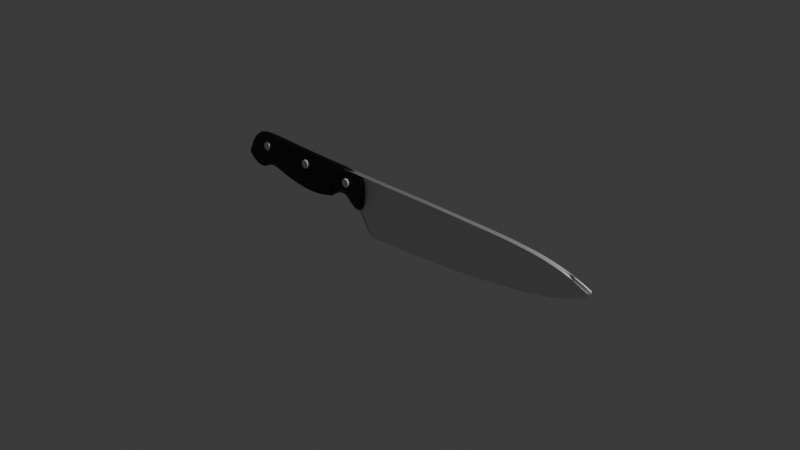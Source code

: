 # Source: Knife.blend  (saved by Blender 4.2.66; exported with 4.5.12 LTS)
import bpy
from mathutils import Matrix  # noqa: F401  (used for matrix-valued properties, if any)

bpy.ops.wm.read_factory_settings(use_empty=True)
scene = bpy.context.scene
scene.name = 'Scene'

# ---- collections
col_collection = bpy.data.collections.new('Collection'); scene.collection.children.link(col_collection)

# ---- materials (node trees are filled in below, after node groups)
mat_material_002 = bpy.data.materials.new('Material.002')
mat_material_001 = bpy.data.materials.new('Material.001')
mat_material_003 = bpy.data.materials.new('Material.003')

# ---- material node trees
mat_material_002.use_nodes = True; mat_material_002.node_tree.nodes.clear()
_N = mat_material_002.node_tree.nodes; _L = mat_material_002.node_tree.links
n0 = _N.new('ShaderNodeBsdfPrincipled'); n0.name = 'Principled BSDF'; n0.location = (10, 300)
n0.inputs[1].default_value = 0.9
n1 = _N.new('ShaderNodeOutputMaterial'); n1.name = 'Material Output'; n1.location = (300, 300)
_L.new(n0.outputs[0], n1.inputs[0])
n1.is_active_output = True
mat_material_001.use_nodes = True; mat_material_001.node_tree.nodes.clear()
_N = mat_material_001.node_tree.nodes; _L = mat_material_001.node_tree.links
n0 = _N.new('ShaderNodeBsdfPrincipled'); n0.name = 'Principled BSDF'; n0.location = (10, 300)
n0.inputs[0].default_value = (0.0, 0.0, 0.0, 1.0)
n1 = _N.new('ShaderNodeOutputMaterial'); n1.name = 'Material Output'; n1.location = (300, 300)
_L.new(n0.outputs[0], n1.inputs[0])
n1.is_active_output = True
mat_material_003.use_nodes = True; mat_material_003.node_tree.nodes.clear()
_N = mat_material_003.node_tree.nodes; _L = mat_material_003.node_tree.links
n0 = _N.new('ShaderNodeBsdfPrincipled'); n0.name = 'Principled BSDF'; n0.location = (10, 300)
n0.inputs[1].default_value = 0.9
n1 = _N.new('ShaderNodeOutputMaterial'); n1.name = 'Material Output'; n1.location = (300, 300)
_L.new(n0.outputs[0], n1.inputs[0])
n1.is_active_output = True

# ---- world
world_world = bpy.data.worlds.new('World'); scene.world = world_world
world_world.use_nodes = True; world_world.node_tree.nodes.clear()
_N = world_world.node_tree.nodes; _L = world_world.node_tree.links
n0 = _N.new('ShaderNodeOutputWorld'); n0.name = 'World Output'; n0.location = (300, 300)
n1 = _N.new('ShaderNodeBackground'); n1.name = 'Background'; n1.location = (10, 300)
n1.inputs[0].default_value = (0.05088, 0.05088, 0.05088, 1.0)
_L.new(n1.outputs[0], n0.inputs[0])
n0.is_active_output = True
world_world.color = (0.05088, 0.05088, 0.05088)
world_world.sun_shadow_jitter_overblur = 0.0

# ---- cameras
cam_camera = bpy.data.cameras.new('Camera')
cam_camera.clip_end = 100.0
cam_camera.ortho_scale = 7.314

# ---- lights
light_light = bpy.data.lights.new('Light', 'POINT')
light_light.energy = 1000.0
light_light.shadow_soft_size = 0.1

# ---- meshes
me_plane = bpy.data.meshes.new('Plane')
me_plane.from_pydata([(-0.3454, -0.0163, 0.226), (0.2735, -0.01918, 0.3364), (-0.2491, -0.01521, -0.3939), (0.3358, -0.01809, -0.2431), (-0.3454, -0.02551, 0.2256), (0.299, -0.01635, 0.3099), (-0.2491, -0.02442, -0.3942), (0.3612, -0.01526, -0.2696), (-0.3454, -0.02869, 0.2255), (0.299, -0.01953, 0.3098), (-0.2491, -0.0276, -0.3943), (0.3612, -0.01844, -0.2697), (-0.3454, -0.01683, 0.2261), (0.2735, -0.01971, 0.3365), (-0.2491, -0.01574, -0.3938), (0.3358, -0.01862, -0.243), (-0.3454, -0.02604, 0.2258), (0.299, -0.01688, 0.31), (-0.2491, -0.02495, -0.3941), (0.3612, -0.01579, -0.2695), (-0.3454, -0.02922, 0.2256), (0.299, -0.02006, 0.3099), (-0.2491, -0.02813, -0.3942), (0.3612, -0.01897, -0.2696), (-0.1963, -0.01521, -0.6933), (0.3665, -0.01809, -0.5829), (-0.1963, -0.02442, -0.6936), (0.392, -0.01526, -0.6094), (-0.1963, -0.0276, -0.6937), (0.392, -0.01844, -0.6095), (-0.1963, -0.01574, -0.6932), (0.3665, -0.01862, -0.5828), (-0.1963, -0.02495, -0.6935), (0.392, -0.01579, -0.6093), (-0.1963, -0.02813, -0.6936), (0.392, -0.01897, -0.6094), (-0.1514, -0.01521, -0.948), (0.3852, -0.01809, -0.8543), (-0.1514, -0.02442, -0.9483), (0.4107, -0.01526, -0.8808), (-0.1514, -0.0276, -0.9484), (0.4107, -0.01844, -0.8809), (-0.1514, -0.01574, -0.9478), (0.3852, -0.01862, -0.8542), (-0.1514, -0.02495, -0.9482), (0.4107, -0.01579, -0.8807), (-0.1514, -0.02813, -0.9483), (0.4107, -0.01897, -0.8808), (-0.1053, -0.01521, -1.21), (0.3961, -0.01809, -1.137), (-0.1053, -0.02442, -1.21), (0.4216, -0.01526, -1.163), (-0.1053, -0.0276, -1.21), (0.4216, -0.01844, -1.163), (-0.1053, -0.01574, -1.21), (0.4216, -0.006578, -1.163), (-0.1053, -0.02495, -1.21), (0.4216, -0.01579, -1.163), (-0.1053, -0.02813, -1.21), (0.4216, -0.01897, -1.163), (-0.06871, -0.01521, -1.417), (0.4018, -0.01809, -1.362), (-0.06871, -0.02442, -1.417), (0.4272, -0.01526, -1.388), (-0.06871, -0.0276, -1.418), (0.4272, -0.01844, -1.388), (-0.06871, -0.01574, -1.417), (0.4018, -0.01862, -1.362), (-0.06871, -0.02495, -1.417), (0.4272, -0.01579, -1.388), (-0.06871, -0.02813, -1.417), (0.4272, -0.01897, -1.388), (-0.02094, -0.01521, -1.64), (0.4029, -0.01809, -1.602), (-0.02094, -0.02442, -1.64), (0.4283, -0.01526, -1.629), (-0.02094, -0.0276, -1.64), (0.4283, -0.01844, -1.629), (-0.02094, -0.01574, -1.64), (0.4029, -0.01862, -1.602), (-0.02094, -0.02495, -1.64), (0.4283, -0.01579, -1.629), (-0.02094, -0.02813, -1.64), (0.4283, -0.01897, -1.629), (0.03018, -0.01521, -1.852), (0.4189, -0.006048, -1.847), (0.03018, -0.02442, -1.853), (0.4189, -0.01526, -1.847), (0.03018, -0.0276, -1.853), (0.4189, -0.01844, -1.847), (0.03018, -0.01574, -1.852), (0.4189, -0.006578, -1.847), (0.03018, -0.02495, -1.853), (0.4189, -0.01579, -1.847), (0.03018, -0.02813, -1.853), (0.4189, -0.01897, -1.847), (0.09642, -0.01521, -2.042), (0.3774, -0.01809, -2.015), (0.09642, -0.02442, -2.043), (0.4028, -0.01526, -2.042), (0.09642, -0.0276, -2.043), (0.4028, -0.01844, -2.042), (0.09642, -0.01574, -2.042), (0.3774, -0.01862, -2.015), (0.09642, -0.02495, -2.042), (0.4028, -0.01579, -2.041), (0.09642, -0.02813, -2.043), (0.4028, -0.01897, -2.042), (0.1595, -0.01521, -2.2), (0.34, -0.01809, -2.203), (0.1595, -0.02442, -2.2), (0.3654, -0.01526, -2.23), (0.1595, -0.0276, -2.2), (0.3654, -0.01844, -2.23), (0.1595, -0.01574, -2.2), (0.34, -0.01862, -2.203), (0.1595, -0.02495, -2.2), (0.3654, -0.01579, -2.229), (0.1595, -0.02813, -2.2), (0.3654, -0.01897, -2.23), (0.2726, -0.01786, -2.384), (0.2788, -0.01809, -2.385), (0.2726, -0.02707, -2.384), (0.3043, -0.01526, -2.412), (0.2726, -0.03026, -2.385), (0.3043, -0.01844, -2.412), (0.2726, -0.01839, -2.384), (0.2788, -0.01862, -2.385), (0.2726, -0.0276, -2.384), (0.3043, -0.01579, -2.412), (0.2726, -0.03079, -2.384), (0.3043, -0.01897, -2.412), (0.2726, -0.02707, -2.384), (0.2726, -0.02707, -2.384), (0.2726, -0.01786, -2.384), (0.2726, -0.01786, -2.384), (0.2726, -0.03026, -2.385), (0.2726, -0.03026, -2.385), (0.2726, -0.0276, -2.384), (0.2726, -0.0276, -2.384), (0.2726, -0.01839, -2.384), (0.2726, -0.01839, -2.384), (0.2726, -0.03079, -2.384), (0.2726, -0.03079, -2.384), (-0.431, -0.01639, 0.7153), (-0.134, -0.02065, 0.7249), (-0.431, -0.0256, 0.715), (-0.134, -0.02986, 0.7246), (-0.431, -0.02879, 0.7149), (-0.134, -0.03305, 0.7245), (-0.431, -0.01692, 0.7154), (-0.134, -0.02118, 0.725), (-0.431, -0.02613, 0.7151), (-0.134, -0.03039, 0.7247), (-0.431, -0.02932, 0.715), (-0.134, -0.03358, 0.7246), (-0.4245, -0.0163, 0.6884), (0.2446, -0.01772, 0.5194), (-0.4245, -0.02869, 0.688), (-0.4245, -0.02551, 0.6881), (0.27, -0.01489, 0.4929), (0.27, -0.01807, 0.4928), (-0.4218, -0.01683, 0.6717), (0.2473, -0.01971, 0.4728), (-0.4218, -0.02604, 0.6714), (-0.4218, -0.02922, 0.6713), (0.2728, -0.01688, 0.4463), (0.2728, -0.02006, 0.4462), (0.275, -0.00713, 0.4347), (-0.4199, -0.02551, 0.6597), (0.275, -0.01635, 0.4344), (-0.4199, -0.0163, 0.66), (-0.4199, -0.02869, 0.6596), (0.275, -0.01953, 0.4343), (-0.4358, -0.0157, 0.7426), (-0.1632, -0.02001, 0.7412), (-0.4358, -0.02492, 0.7422), (-0.1632, -0.02923, 0.7409), (-0.4358, -0.0281, 0.7421), (-0.1632, -0.03241, 0.7407), (-0.4358, -0.01623, 0.7427), (-0.1632, -0.02054, 0.7413), (-0.4358, -0.02545, 0.7424), (-0.1632, -0.02976, 0.741), (-0.4358, -0.02863, 0.7422), (-0.1632, -0.03294, 0.7408), (-0.4404, -0.01552, 0.7621), (-0.1661, -0.02001, 0.7576), (-0.4404, -0.02473, 0.7618), (-0.1661, -0.02923, 0.7573), (-0.4404, -0.02791, 0.7617), (-0.1661, -0.03241, 0.7572), (-0.4404, -0.01605, 0.7622), (-0.1661, -0.02054, 0.7577), (-0.4404, -0.02526, 0.7619), (-0.1661, -0.02976, 0.7574), (-0.4404, -0.02844, 0.7618), (-0.1661, -0.03294, 0.7573), (0.2499, -0.01917, 0.3321), (0.3141, -0.01808, -0.2487), (0.3457, -0.01808, -0.587), (0.3908, -0.006039, -0.8839), (0.3776, -0.01808, -1.139), (0.3844, -0.01808, -1.364), (0.3872, -0.01808, -1.604), (0.38, -0.01808, -1.822), (0.367, -0.01808, -2.016), (0.3333, -0.01808, -2.203), (-0.1496, -0.02074, 0.7218), (0.2211, -0.01777, 0.514), (0.2261, -0.01917, 0.4567), (-0.1778, -0.0201, 0.7385), (-0.1778, -0.0325, 0.7381), (-0.1808, -0.02009, 0.7551), (-0.1808, -0.02931, 0.7548), (-0.1808, -0.03249, 0.7546), (-0.2058, -0.01522, -0.3827), (-0.1546, -0.01522, -0.6851), (-0.1117, -0.01522, -0.941), (-0.06815, -0.01522, -1.204), (-0.03386, -0.01522, -1.413), (0.01045, -0.01522, -1.637), (0.05709, -0.01522, -1.85), (0.1172, -0.01522, -2.04), (0.1729, -0.01788, -2.2), (-0.2981, -0.01631, 0.2344), (-0.4, -0.01621, 0.7214), (-0.3775, -0.01621, 0.6991), (-0.3729, -0.01631, 0.6685), (-0.4066, -0.01553, 0.7479), (-0.4066, -0.02792, 0.7475), (-0.411, -0.01536, 0.7672), (-0.411, -0.02457, 0.7669), (-0.411, -0.02775, 0.7667), (-0.2491, 0.0, -0.3928), (0.3358, 0.0, -0.2421), (0.2735, 0.0, 0.3374), (-0.3454, 0.0, 0.227), (-0.1963, 0.0, -0.6923), (0.3665, 0.0, -0.5818), (-0.1515, 0.0, -0.9469), (0.3852, 0.0, -0.8532), (-0.1053, 0.0, -1.209), (0.3961, 0.0, -1.136), (-0.06872, 0.0, -1.416), (0.4018, 0.0, -1.361), (-0.02095, 0.0, -1.639), (0.4029, 0.0, -1.601), (0.03017, 0.0, -1.851), (0.3935, 0.0, -1.82), (0.09641, 0.0, -2.041), (0.3774, 0.0, -2.014), (0.1595, 0.0, -2.199), (0.34, 0.0, -2.202), (0.2788, 0.0, -2.384), (-0.134, 0.0, 0.7259), (-0.4311, 0.0, 0.7164), (-0.4218, 0.0, 0.6727), (0.2473, 0.0, 0.4737), (-0.1632, 0.0, 0.7422), (-0.4359, 0.0, 0.7436), (-0.1661, 0.0, 0.7587), (-0.4404, 0.0, 0.7631), (-0.4274, -0.01634, 0.7002), (-0.4274, -0.02873, 0.6998), (-0.04016, -0.03144, 0.5717), (-0.05442, -0.0258, 0.5868), (-0.4274, -0.02555, 0.6999), (-0.04016, -0.02826, 0.5718), (-0.07441, -0.02586, 0.5824), (-0.3874, -0.01621, 0.7089), (-0.08888, -0.02864, 0.5853), (-0.4276, -0.0261, 0.6988), (-0.07939, -0.03336, 0.5752), (-0.4276, -0.01688, 0.6991), (-0.4276, -0.02928, 0.6987), (-0.07939, -0.03654, 0.5751), (-0.4276, 0.0, 0.7001), (-0.08889, 0.0, 0.5863)], [], [(198, 1, 3, 199), (6, 10, 8, 4), (1, 5, 7, 3), (2, 6, 4, 0), (235, 23, 35, 239), (268, 266, 145, 147), (267, 264, 148, 146), (5, 9, 11, 7), (270, 263, 144, 226), (18, 22, 34, 32), (271, 273, 153, 151), (12, 14, 15, 13), (18, 16, 20, 22), (13, 15, 19, 17), (14, 12, 16, 18), (275, 272, 152, 154), (3, 7, 27, 25), (274, 271, 151, 150), (17, 19, 23, 21), (19, 15, 31, 33), (25, 27, 39, 37), (30, 32, 44, 42), (33, 31, 43, 45), (15, 14, 30, 31), (23, 19, 33, 35), (10, 6, 26, 28), (14, 18, 32, 30), (199, 3, 25, 200), (7, 11, 29, 27), (6, 2, 24, 26), (45, 43, 55, 57), (201, 37, 49, 202), (241, 47, 59, 243), (39, 41, 53, 51), (43, 42, 54, 55), (40, 38, 50, 52), (26, 24, 36, 38), (32, 34, 46, 44), (35, 33, 45, 47), (28, 26, 38, 40), (31, 30, 42, 43), (27, 29, 41, 39), (239, 35, 47, 241), (200, 25, 37, 201), (56, 58, 70, 68), (50, 48, 60, 62), (49, 51, 63, 61), (42, 44, 56, 54), (37, 39, 51, 49), (38, 36, 48, 50), (44, 46, 58, 56), (47, 45, 57, 59), (66, 68, 80, 78), (69, 67, 79, 81), (203, 61, 73, 204), (245, 71, 83, 247), (63, 65, 77, 75), (59, 57, 69, 71), (52, 50, 62, 64), (55, 54, 66, 67), (51, 53, 65, 63), (243, 59, 71, 245), (202, 49, 61, 203), (57, 55, 67, 69), (54, 56, 68, 66), (75, 77, 89, 87), (79, 78, 90, 91), (76, 74, 86, 88), (83, 81, 93, 95), (80, 82, 94, 92), (74, 72, 84, 86), (61, 63, 75, 73), (62, 60, 72, 74), (68, 70, 82, 80), (71, 69, 81, 83), (64, 62, 74, 76), (67, 66, 78, 79), (85, 87, 99, 97), (90, 92, 104, 102), (93, 91, 103, 105), (205, 85, 97, 206), (247, 83, 95, 249), (204, 73, 85, 205), (81, 79, 91, 93), (78, 80, 92, 90), (73, 75, 87, 85), (105, 103, 115, 117), (206, 97, 109, 207), (251, 107, 119, 253), (99, 101, 113, 111), (103, 102, 114, 115), (100, 98, 110, 112), (86, 84, 96, 98), (92, 94, 106, 104), (95, 93, 105, 107), (88, 86, 98, 100), (91, 90, 102, 103), (87, 89, 101, 99), (249, 95, 107, 251), (139, 143, 130, 128), (133, 135, 120, 122), (109, 111, 123, 121), (102, 104, 116, 114), (97, 99, 111, 109), (98, 96, 108, 110), (104, 106, 118, 116), (107, 105, 117, 119), (134, 132, 122, 120), (132, 136, 124, 122), (140, 126, 128, 138), (138, 128, 130, 142), (119, 117, 129, 131), (137, 133, 122, 124), (115, 114, 141, 126, 140, 127), (111, 113, 125, 123), (253, 119, 131, 254), (108, 224, 207, 109, 121, 134, 120, 135), (117, 115, 127, 129), (141, 139, 128, 126), (110, 108, 135, 133), (123, 125, 136, 132), (121, 123, 132, 134), (112, 110, 133, 137), (127, 140, 138, 129), (116, 118, 143, 139), (114, 116, 139, 141), (129, 138, 142, 131), (151, 153, 183, 181), (226, 144, 174, 229), (256, 154, 184, 260), (149, 147, 177, 179), (150, 151, 181, 180), (146, 148, 178, 176), (272, 274, 150, 152), (263, 267, 146, 144), (273, 276, 155, 153), (277, 275, 154, 256), (265, 268, 147, 149), (173, 170, 160, 161), (171, 169, 159, 156), (228, 171, 156, 227), (169, 172, 158, 159), (170, 168, 157, 160), (237, 20, 165, 257), (17, 21, 167, 166), (16, 12, 162, 164), (12, 13, 163, 162), (20, 16, 164, 165), (13, 17, 166, 163), (5, 1, 168, 170), (4, 8, 172, 169), (225, 0, 171, 228), (0, 4, 169, 171), (9, 5, 170, 173), (184, 182, 194, 196), (174, 176, 188, 186), (177, 175, 187, 189), (182, 180, 192, 194), (152, 150, 180, 182), (147, 145, 175, 177), (144, 146, 176, 174), (154, 152, 182, 184), (153, 155, 185, 183), (213, 214, 189, 187), (214, 215, 191, 189), (192, 193, 195, 194), (194, 195, 197, 196), (212, 179, 191, 215), (183, 185, 197, 195), (176, 178, 190, 188), (180, 181, 193, 192), (179, 177, 189, 191), (260, 184, 196, 262), (229, 174, 186, 231), (181, 183, 195, 193), (175, 211, 213, 187), (230, 212, 215, 233), (232, 233, 215, 214), (231, 232, 214, 213), (1, 198, 210, 168), (168, 210, 209, 157), (145, 208, 211, 175), (223, 206, 207, 224), (221, 204, 205, 222), (222, 205, 206, 223), (219, 202, 203, 220), (220, 203, 204, 221), (217, 200, 201, 218), (218, 201, 202, 219), (216, 199, 200, 217), (266, 269, 208, 145), (225, 198, 199, 216), (0, 225, 216, 2), (2, 216, 217, 24), (36, 218, 219, 48), (24, 217, 218, 36), (60, 220, 221, 72), (48, 219, 220, 60), (84, 222, 223, 96), (72, 221, 222, 84), (96, 223, 224, 108), (186, 188, 232, 231), (188, 190, 233, 232), (178, 230, 233, 190), (211, 229, 231, 213), (198, 225, 228, 210), (210, 228, 227, 209), (208, 226, 229, 211), (269, 270, 226, 208), (185, 259, 261, 197), (196, 197, 261, 262), (21, 236, 258, 167), (276, 278, 255, 155), (155, 255, 259, 185), (94, 248, 250, 106), (106, 250, 252, 118), (82, 246, 248, 94), (58, 242, 244, 70), (70, 244, 246, 82), (34, 238, 240, 46), (46, 240, 242, 58), (22, 20, 237, 234), (21, 23, 235, 236), (22, 234, 238, 34), (209, 227, 270, 269), (157, 209, 269, 266), (161, 160, 268, 265), (156, 159, 267, 263), (227, 156, 263, 270), (159, 158, 264, 267), (160, 157, 266, 268), (167, 258, 278, 276), (257, 165, 275, 277), (166, 167, 276, 273), (164, 162, 274, 272), (162, 163, 271, 274), (165, 164, 272, 275), (163, 166, 273, 271)])
me_plane.polygons.foreach_set('use_smooth', [True] * 238)
_uv = me_plane.uv_layers.new(name='UVMap')
_uv.uv.foreach_set('vector', [0.963, 0.006679, 1.0, 0.006936, 1.0, 1.0, 0.963, 1.0, 0.0, 1.0, 0.0, 1.0, 0.0, 0.0, 0.0, 0.0, 1.0, 0.006936, 1.0, 0.006936, 1.0, 1.0, 1.0, 1.0, 0.0, 1.0, 0.0, 1.0, 0.0, 0.0, 0.0, 0.0, 1.0, 1.0, 1.0, 1.0, 1.0, 1.0, 1.0, 1.0, 1.0, 0.006936, 1.0, 0.006936, 1.0, 0.006936, 1.0, 0.006936, 0.0, 0.0, 0.0, 0.0, 0.0, 0.0, 0.0, 0.0, 1.0, 0.006936, 1.0, 0.006936, 1.0, 1.0, 1.0, 1.0, 0.07407, 0.0005137, 0.0, 0.0, 0.0, 0.0, 0.07407, 0.0005137, 0.0, 1.0, 0.0, 1.0, 0.0, 1.0, 0.0, 1.0, 1.0, 0.006936, 1.0, 0.006936, 1.0, 0.006936, 1.0, 0.006936, 0.0, 0.0, 0.0, 1.0, 1.0, 1.0, 1.0, 0.006936, 0.0, 1.0, 0.0, 0.0, 0.0, 0.0, 0.0, 1.0, 1.0, 0.006936, 1.0, 1.0, 1.0, 1.0, 1.0, 0.006936, 0.0, 1.0, 0.0, 0.0, 0.0, 0.0, 0.0, 1.0, 0.0, 0.0, 0.0, 0.0, 0.0, 0.0, 0.0, 0.0, 1.0, 1.0, 1.0, 1.0, 1.0, 1.0, 1.0, 1.0, 0.0, 0.0, 1.0, 0.006936, 1.0, 0.006936, 0.0, 0.0, 1.0, 0.006936, 1.0, 1.0, 1.0, 1.0, 1.0, 0.006936, 1.0, 1.0, 1.0, 1.0, 1.0, 1.0, 1.0, 1.0, 1.0, 1.0, 1.0, 1.0, 1.0, 1.0, 1.0, 1.0, 0.0, 1.0, 0.0, 1.0, 0.0, 1.0, 0.0, 1.0, 1.0, 1.0, 1.0, 1.0, 1.0, 1.0, 1.0, 1.0, 1.0, 1.0, 0.0, 1.0, 0.0, 1.0, 1.0, 1.0, 1.0, 1.0, 1.0, 1.0, 1.0, 1.0, 1.0, 1.0, 0.0, 1.0, 0.0, 1.0, 0.0, 1.0, 0.0, 1.0, 0.0, 1.0, 0.0, 1.0, 0.0, 1.0, 0.0, 1.0, 0.963, 1.0, 1.0, 1.0, 1.0, 1.0, 0.963, 1.0, 1.0, 1.0, 1.0, 1.0, 1.0, 1.0, 1.0, 1.0, 0.0, 1.0, 0.0, 1.0, 0.0, 1.0, 0.0, 1.0, 1.0, 1.0, 1.0, 1.0, 1.0, 1.0, 1.0, 1.0, 0.963, 1.0, 1.0, 1.0, 1.0, 1.0, 0.963, 1.0, 1.0, 1.0, 1.0, 1.0, 1.0, 1.0, 1.0, 1.0, 1.0, 1.0, 1.0, 1.0, 1.0, 1.0, 1.0, 1.0, 1.0, 1.0, 0.0, 1.0, 0.0, 1.0, 1.0, 1.0, 0.0, 1.0, 0.0, 1.0, 0.0, 1.0, 0.0, 1.0, 0.0, 1.0, 0.0, 1.0, 0.0, 1.0, 0.0, 1.0, 0.0, 1.0, 0.0, 1.0, 0.0, 1.0, 0.0, 1.0, 1.0, 1.0, 1.0, 1.0, 1.0, 1.0, 1.0, 1.0, 0.0, 1.0, 0.0, 1.0, 0.0, 1.0, 0.0, 1.0, 1.0, 1.0, 0.0, 1.0, 0.0, 1.0, 1.0, 1.0, 1.0, 1.0, 1.0, 1.0, 1.0, 1.0, 1.0, 1.0, 1.0, 1.0, 1.0, 1.0, 1.0, 1.0, 1.0, 1.0, 0.963, 1.0, 1.0, 1.0, 1.0, 1.0, 0.963, 1.0, 0.0, 1.0, 0.0, 1.0, 0.0, 1.0, 0.0, 1.0, 0.0, 1.0, 0.0, 1.0, 0.0, 1.0, 0.0, 1.0, 1.0, 1.0, 1.0, 1.0, 1.0, 1.0, 1.0, 1.0, 0.0, 1.0, 0.0, 1.0, 0.0, 1.0, 0.0, 1.0, 1.0, 1.0, 1.0, 1.0, 1.0, 1.0, 1.0, 1.0, 0.0, 1.0, 0.0, 1.0, 0.0, 1.0, 0.0, 1.0, 0.0, 1.0, 0.0, 1.0, 0.0, 1.0, 0.0, 1.0, 1.0, 1.0, 1.0, 1.0, 1.0, 1.0, 1.0, 1.0, 0.0, 1.0, 0.0, 1.0, 0.0, 1.0, 0.0, 1.0, 1.0, 1.0, 1.0, 1.0, 1.0, 1.0, 1.0, 1.0, 0.963, 1.0, 1.0, 1.0, 1.0, 1.0, 0.963, 1.0, 1.0, 1.0, 1.0, 1.0, 1.0, 1.0, 1.0, 1.0, 1.0, 1.0, 1.0, 1.0, 1.0, 1.0, 1.0, 1.0, 1.0, 1.0, 1.0, 1.0, 1.0, 1.0, 1.0, 1.0, 0.0, 1.0, 0.0, 1.0, 0.0, 1.0, 0.0, 1.0, 1.0, 1.0, 0.0, 1.0, 0.0, 1.0, 1.0, 1.0, 1.0, 1.0, 1.0, 1.0, 1.0, 1.0, 1.0, 1.0, 1.0, 1.0, 1.0, 1.0, 1.0, 1.0, 1.0, 1.0, 0.963, 1.0, 1.0, 1.0, 1.0, 1.0, 0.963, 1.0, 1.0, 1.0, 1.0, 1.0, 1.0, 1.0, 1.0, 1.0, 0.0, 1.0, 0.0, 1.0, 0.0, 1.0, 0.0, 1.0, 1.0, 1.0, 1.0, 1.0, 1.0, 1.0, 1.0, 1.0, 1.0, 1.0, 0.0, 1.0, 0.0, 1.0, 1.0, 1.0, 0.0, 1.0, 0.0, 1.0, 0.0, 1.0, 0.0, 1.0, 1.0, 1.0, 1.0, 1.0, 1.0, 1.0, 1.0, 1.0, 0.0, 1.0, 0.0, 1.0, 0.0, 1.0, 0.0, 1.0, 0.0, 1.0, 0.0, 1.0, 0.0, 1.0, 0.0, 1.0, 1.0, 1.0, 1.0, 1.0, 1.0, 1.0, 1.0, 1.0, 0.0, 1.0, 0.0, 1.0, 0.0, 1.0, 0.0, 1.0, 0.0, 1.0, 0.0, 1.0, 0.0, 1.0, 0.0, 1.0, 1.0, 1.0, 1.0, 1.0, 1.0, 1.0, 1.0, 1.0, 0.0, 1.0, 0.0, 1.0, 0.0, 1.0, 0.0, 1.0, 1.0, 1.0, 0.0, 1.0, 0.0, 1.0, 1.0, 1.0, 1.0, 1.0, 1.0, 1.0, 1.0, 1.0, 1.0, 1.0, 0.0, 1.0, 0.0, 1.0, 0.0, 1.0, 0.0, 1.0, 1.0, 1.0, 1.0, 1.0, 1.0, 1.0, 1.0, 1.0, 0.963, 1.0, 1.0, 1.0, 1.0, 1.0, 0.963, 1.0, 1.0, 1.0, 1.0, 1.0, 1.0, 1.0, 1.0, 1.0, 0.963, 1.0, 1.0, 1.0, 1.0, 1.0, 0.963, 1.0, 1.0, 1.0, 1.0, 1.0, 1.0, 1.0, 1.0, 1.0, 0.0, 1.0, 0.0, 1.0, 0.0, 1.0, 0.0, 1.0, 1.0, 1.0, 1.0, 1.0, 1.0, 1.0, 1.0, 1.0, 1.0, 1.0, 1.0, 1.0, 1.0, 1.0, 1.0, 1.0, 0.963, 1.0, 1.0, 1.0, 1.0, 1.0, 0.963, 1.0, 1.0, 1.0, 1.0, 1.0, 1.0, 1.0, 1.0, 1.0, 1.0, 1.0, 1.0, 1.0, 1.0, 1.0, 1.0, 1.0, 1.0, 1.0, 0.0, 1.0, 0.0, 1.0, 1.0, 1.0, 0.0, 1.0, 0.0, 1.0, 0.0, 1.0, 0.0, 1.0, 0.0, 1.0, 0.0, 1.0, 0.0, 1.0, 0.0, 1.0, 0.0, 1.0, 0.0, 1.0, 0.0, 1.0, 0.0, 1.0, 1.0, 1.0, 1.0, 1.0, 1.0, 1.0, 1.0, 1.0, 0.0, 1.0, 0.0, 1.0, 0.0, 1.0, 0.0, 1.0, 1.0, 1.0, 0.0, 1.0, 0.0, 1.0, 1.0, 1.0, 1.0, 1.0, 1.0, 1.0, 1.0, 1.0, 1.0, 1.0, 1.0, 1.0, 1.0, 1.0, 1.0, 1.0, 1.0, 1.0, 0.0, 1.0, 0.0, 1.0, 0.0, 1.0, 0.0, 1.0, 0.0, 1.0, 0.0, 1.0, 0.0, 1.0, 0.0, 1.0, 1.0, 1.0, 1.0, 1.0, 1.0, 1.0, 1.0, 1.0, 0.0, 1.0, 0.0, 1.0, 0.0, 1.0, 0.0, 1.0, 1.0, 1.0, 1.0, 1.0, 1.0, 1.0, 1.0, 1.0, 0.0, 1.0, 0.0, 1.0, 0.0, 1.0, 0.0, 1.0, 0.0, 1.0, 0.0, 1.0, 0.0, 1.0, 0.0, 1.0, 1.0, 1.0, 1.0, 1.0, 1.0, 1.0, 1.0, 1.0, 0.0, 1.0, 0.0, 1.0, 0.0, 1.0, 0.0, 1.0, 0.0, 1.0, 0.0, 1.0, 0.0, 1.0, 0.0, 1.0, 0.0, 1.0, 0.0, 1.0, 0.06986, 1.0, 0.06986, 1.0, 0.0, 1.0, 0.0, 1.0, 0.0, 1.0, 0.0, 1.0, 1.0, 1.0, 1.0, 1.0, 1.0, 1.0, 1.0, 1.0, 0.0, 1.0, 0.0, 1.0, 0.0, 1.0, 0.0, 1.0, 1.0, 1.0, 0.0, 1.0, 0.0, 1.0, 0.0, 1.0, 0.0, 1.0, 1.0, 1.0, 1.0, 1.0, 1.0, 1.0, 1.0, 1.0, 1.0, 1.0, 1.0, 1.0, 1.0, 1.0, 1.0, 1.0, 1.0, 1.0, 0.0, 1.0, 0.07407, 1.0, 0.963, 1.0, 1.0, 1.0, 1.0, 1.0, 0.0, 1.0, 0.0, 1.0, 0.0, 1.0, 1.0, 1.0, 1.0, 1.0, 1.0, 1.0, 1.0, 1.0, 0.0, 1.0, 0.0, 1.0, 0.0, 1.0, 0.0, 1.0, 0.0, 1.0, 0.0, 1.0, 0.0, 1.0, 0.0, 1.0, 1.0, 1.0, 1.0, 1.0, 0.0, 1.0, 0.0, 1.0, 1.0, 1.0, 1.0, 1.0, 0.0, 1.0, 0.0, 1.0, 0.0, 1.0, 0.0, 1.0, 0.0, 1.0, 0.0, 1.0, 1.0, 1.0, 0.0, 1.0, 0.0, 1.0, 1.0, 1.0, 0.0, 1.0, 0.0, 1.0, 0.0, 1.0, 0.0, 1.0, 0.0, 1.0, 0.0, 1.0, 0.0, 1.0, 0.0, 1.0, 1.0, 1.0, 0.0, 1.0, 0.0, 1.0, 1.0, 1.0, 1.0, 0.006936, 1.0, 0.006936, 1.0, 0.006936, 1.0, 0.006936, 0.07407, 0.0005137, 0.0, 0.0, 0.0, 0.0, 0.07407, 0.0005137, 0.0, 0.0, 0.0, 0.0, 0.0, 0.0, 0.0, 0.0, 1.0, 0.006936, 1.0, 0.006936, 1.0, 0.006936, 1.0, 0.006936, 0.0, 0.0, 1.0, 0.006936, 1.0, 0.006936, 0.0, 0.0, 0.0, 0.0, 0.0, 0.0, 0.0, 0.0, 0.0, 0.0, 0.0, 0.0, 0.0, 0.0, 0.0, 0.0, 0.0, 0.0, 0.0, 0.0, 0.0, 0.0, 0.0, 0.0, 0.0, 0.0, 1.0, 0.006936, 1.0, 0.006936, 1.0, 0.006936, 1.0, 0.006936, 0.0, 0.0, 0.0, 0.0, 0.0, 0.0, 0.0, 0.0, 1.0, 0.006936, 1.0, 0.006936, 1.0, 0.006936, 1.0, 0.006936, 1.0, 0.006936, 1.0, 0.006936, 1.0, 0.006936, 1.0, 0.006936, 0.0, 0.0, 0.0, 0.0, 0.0, 0.0, 0.0, 0.0, 0.07407, 0.0005137, 0.0, 0.0, 0.0, 0.0, 0.07407, 0.0005137, 0.0, 0.0, 0.0, 0.0, 0.0, 0.0, 0.0, 0.0, 1.0, 0.006936, 1.0, 0.006936, 1.0, 0.006936, 1.0, 0.006936, 0.0, -1.066e-08, 0.0, 0.0, 0.0, 0.0, 0.0, 0.0, 1.0, 0.006936, 1.0, 0.006936, 1.0, 0.006936, 1.0, 0.006936, 0.0, 0.0, 0.0, 0.0, 0.0, 0.0, 0.0, 0.0, 0.0, 0.0, 1.0, 0.006936, 1.0, 0.006936, 0.0, 0.0, 0.0, 0.0, 0.0, 0.0, 0.0, 0.0, 0.0, 0.0, 1.0, 0.006936, 1.0, 0.006936, 1.0, 0.006936, 1.0, 0.006936, 1.0, 0.006936, 1.0, 0.006936, 1.0, 0.006936, 1.0, 0.006936, 0.0, 0.0, 0.0, 0.0, 0.0, 0.0, 0.0, 0.0, 0.07407, 0.0005137, 0.0, 0.0, 0.0, 0.0, 0.07407, 0.0005137, 0.0, 0.0, 0.0, 0.0, 0.0, 0.0, 0.0, 0.0, 1.0, 0.006936, 1.0, 0.006936, 1.0, 0.006936, 1.0, 0.006936, 0.0, 0.0, 0.0, 0.0, 0.0, 0.0, 0.0, 0.0, 0.0, 0.0, 0.0, 0.0, 0.0, 0.0, 0.0, 0.0, 1.0, 0.006936, 1.0, 0.006936, 1.0, 0.006936, 1.0, 0.006936, 0.0, 0.0, 0.0, 0.0, 0.0, 0.0, 0.0, 0.0, 0.0, 0.0, 0.0, 0.0, 0.0, 0.0, 0.0, 0.0, 1.0, 0.006936, 1.0, 0.006936, 1.0, 0.006936, 1.0, 0.006936, 0.0, 0.0, 0.0, 0.0, 0.0, 0.0, 0.0, 0.0, 0.0, 0.0, 0.0, 0.0, 0.0, 0.0, 0.0, 0.0, 1.0, 0.006936, 1.0, 0.006936, 1.0, 0.006936, 1.0, 0.006936, 0.963, 0.006679, 0.963, 0.006679, 1.0, 0.006936, 1.0, 0.006936, 0.963, 0.006679, 0.963, 0.006679, 1.0, 0.006936, 1.0, 0.006936, 0.0, 0.0, 1.0, 0.006936, 1.0, 0.006936, 0.0, 0.0, 0.0, 0.0, 1.0, 0.006936, 1.0, 0.006936, 0.0, 0.0, 0.963, 0.006679, 1.0, 0.006936, 1.0, 0.006936, 0.963, 0.006679, 1.0, 0.006936, 1.0, 0.006936, 1.0, 0.006936, 1.0, 0.006936, 0.0, 0.0, 0.0, 0.0, 0.0, 0.0, 0.0, 0.0, 0.0, 0.0, 1.0, 0.006936, 1.0, 0.006936, 0.0, 0.0, 1.0, 0.006936, 1.0, 0.006936, 1.0, 0.006936, 1.0, 0.006936, 0.0, 0.0, 0.0, 0.0, 0.0, 0.0, 3.851e-09, 2.67e-11, 0.07407, 0.0005137, 0.0, 0.0, 0.0, 0.0, 0.07407, 0.0005137, 1.0, 0.006936, 1.0, 0.006936, 1.0, 0.006936, 1.0, 0.006936, 1.0, 0.006936, 0.963, 0.006679, 0.963, 0.006679, 1.0, 0.006936, 0.07407, 0.0005137, 0.963, 0.006679, 0.963, 0.006679, 0.07407, 0.0005137, 0.07407, 0.0005137, 0.07407, 0.0005137, 0.963, 0.006679, 0.963, 0.006679, 0.07407, 0.0005137, 0.07407, 0.0005137, 0.963, 0.006679, 0.963, 0.006679, 1.0, 0.006936, 0.963, 0.006679, 0.963, 0.006679, 1.0, 0.006936, 1.0, 0.006936, 0.963, 0.006679, 0.963, 0.006679, 1.0, 0.006936, 1.0, 0.006936, 0.963, 0.006679, 0.963, 0.006679, 1.0, 0.006936, 0.07407, 1.0, 0.963, 1.0, 0.963, 1.0, 0.07407, 1.0, 0.07407, 1.0, 0.963, 1.0, 0.963, 1.0, 0.07407, 1.0, 0.07407, 1.0, 0.963, 1.0, 0.963, 1.0, 0.07407, 1.0, 0.07407, 1.0, 0.963, 1.0, 0.963, 1.0, 0.07407, 1.0, 0.07407, 1.0, 0.963, 1.0, 0.963, 1.0, 0.07407, 1.0, 0.07407, 1.0, 0.963, 1.0, 0.963, 1.0, 0.07407, 1.0, 0.07407, 1.0, 0.963, 1.0, 0.963, 1.0, 0.07407, 1.0, 0.07407, 1.0, 0.963, 1.0, 0.963, 1.0, 0.07407, 1.0, 1.0, 0.006936, 0.963, 0.006679, 0.963, 0.006679, 1.0, 0.006936, 0.07407, 0.0005137, 0.963, 0.006679, 0.963, 1.0, 0.07407, 1.0, 0.0, 0.0, 0.07407, 0.0005137, 0.07407, 1.0, 0.0, 1.0, 0.0, 1.0, 0.07407, 1.0, 0.07407, 1.0, 0.0, 1.0, 0.0, 1.0, 0.07407, 1.0, 0.07407, 1.0, 0.0, 1.0, 0.0, 1.0, 0.07407, 1.0, 0.07407, 1.0, 0.0, 1.0, 0.0, 1.0, 0.07407, 1.0, 0.07407, 1.0, 0.0, 1.0, 0.0, 1.0, 0.07407, 1.0, 0.07407, 1.0, 0.0, 1.0, 0.0, 1.0, 0.07407, 1.0, 0.07407, 1.0, 0.0, 1.0, 0.0, 1.0, 0.07407, 1.0, 0.07407, 1.0, 0.0, 1.0, 0.0, 1.0, 0.07407, 1.0, 0.07407, 1.0, 0.0, 1.0, 0.0, 0.0, 0.0, 0.0, 0.07407, 0.0005137, 0.07407, 0.0005137, 0.0, 0.0, 0.0, 0.0, 0.07407, 0.0005137, 0.07407, 0.0005137, 0.0, 0.0, 0.07407, 0.0005137, 0.07407, 0.0005137, 0.0, 0.0, 0.963, 0.006679, 0.07407, 0.0005137, 0.07407, 0.0005137, 0.963, 0.006679, 0.963, 0.006679, 0.07407, 0.0005137, 0.07407, 0.0005137, 0.963, 0.006679, 0.963, 0.006679, 0.07407, 0.0005137, 0.07407, 0.0005137, 0.963, 0.006679, 0.963, 0.006679, 0.07407, 0.0005137, 0.07407, 0.0005137, 0.963, 0.006679, 0.963, 0.006679, 0.07407, 0.0005137, 0.07407, 0.0005137, 0.963, 0.006679, 1.0, 0.006936, 1.0, 0.006936, 1.0, 0.006936, 1.0, 0.006936, 0.0, 0.0, 1.0, 0.006936, 1.0, 0.006936, 3.851e-09, 2.67e-11, 1.0, 0.006936, 1.0, 0.006936, 1.0, 0.006936, 1.0, 0.006936, 1.0, 0.006936, 1.0, 0.006936, 1.0, 0.006936, 1.0, 0.006936, 1.0, 0.006936, 1.0, 0.006936, 1.0, 0.006936, 1.0, 0.006936, 0.0, 1.0, 0.0, 1.0, 0.0, 1.0, 0.0, 1.0, 0.0, 1.0, 0.0, 1.0, 0.0, 1.0, 0.0, 1.0, 0.0, 1.0, 0.0, 1.0, 0.0, 1.0, 0.0, 1.0, 0.0, 1.0, 0.0, 1.0, 0.0, 1.0, 0.0, 1.0, 0.0, 1.0, 0.0, 1.0, 0.0, 1.0, 0.0, 1.0, 0.0, 1.0, 0.0, 1.0, 0.0, 1.0, 0.0, 1.0, 0.0, 1.0, 0.0, 1.0, 0.0, 1.0, 0.0, 1.0, 0.0, 1.0, 0.0, 0.0, 0.0, -1.066e-08, 0.0, 1.0, 1.0, 0.006936, 1.0, 1.0, 1.0, 1.0, 1.0, 0.006936, 0.0, 1.0, 0.0, 1.0, 0.0, 1.0, 0.0, 1.0, 0.963, 0.006679, 0.07407, 0.0005137, 0.07407, 0.0005137, 0.963, 0.006679, 1.0, 0.006936, 0.963, 0.006679, 0.963, 0.006679, 1.0, 0.006936, 1.0, 0.006936, 1.0, 0.006936, 1.0, 0.006936, 1.0, 0.006936, 0.0, 0.0, 0.0, 0.0, 0.0, 0.0, 0.0, 0.0, 0.07407, 0.0005137, 0.0, 0.0, 0.0, 0.0, 0.07407, 0.0005137, 0.0, 0.0, 0.0, 0.0, 0.0, 0.0, 0.0, 0.0, 1.0, 0.006936, 1.0, 0.006936, 1.0, 0.006936, 1.0, 0.006936, 1.0, 0.006936, 1.0, 0.006936, 1.0, 0.006936, 1.0, 0.006936, 0.0, 0.0, 0.0, 0.0, 0.0, 0.0, 0.0, 0.0, 1.0, 0.006936, 1.0, 0.006936, 1.0, 0.006936, 1.0, 0.006936, 0.0, 0.0, 0.0, 0.0, 0.0, 0.0, 0.0, 0.0, 0.0, 0.0, 1.0, 0.006936, 1.0, 0.006936, 0.0, 0.0, 0.0, 0.0, 0.0, 0.0, 0.0, 0.0, 0.0, 0.0, 1.0, 0.006936, 1.0, 0.006936, 1.0, 0.006936, 1.0, 0.006936])
me_plane.materials.append(mat_material_002)
me_plane.update()
me_cube_001 = bpy.data.meshes.new('Cube.001')
me_cube_001.from_pydata([(0.7874, -0.2633, -0.5986), (0.7686, -0.2633, 0.6425), (0.7874, 0.2633, -0.5986), (0.7686, 0.2633, 0.6425), (0.9624, -0.2633, -0.4795), (1.006, -0.2633, 0.6363), (0.9624, 0.2633, -0.4795), (1.006, 0.2633, 0.6363), (0.69, -0.2633, -0.6277), (0.6748, -0.2633, 0.6353), (0.69, 0.2633, -0.6277), (0.6748, 0.2633, 0.6353), (0.621, -0.2633, -0.6277), (0.6095, -0.2633, 0.6389), (0.621, 0.2633, -0.6277), (0.6095, 0.2633, 0.6389), (0.5412, -0.2633, -0.5914), (0.5115, -0.2633, 0.6462), (0.5412, 0.2633, -0.5914), (0.5115, 0.2633, 0.6462), (0.4505, -0.2633, -0.5006), (0.399, -0.2633, 0.6498), (0.4505, 0.2633, -0.5006), (0.399, 0.2633, 0.6498), (0.3178, -0.2633, -0.3546), (0.2736, -0.2633, 0.6579), (0.3178, 0.2633, -0.3546), (0.2736, 0.2633, 0.6579), (0.1545, -0.2633, -0.2784), (0.1175, -0.2633, 0.6543), (0.1545, 0.2633, -0.2784), (0.1175, 0.2633, 0.6543), (0.02383, -0.2633, -0.2712), (-0.07483, -0.2633, 0.6615), (0.02383, 0.2633, -0.2712), (-0.07483, 0.2633, 0.6615), (-0.1213, -0.2633, -0.2966), (-0.2454, -0.2633, 0.6615), (-0.1213, 0.2633, -0.2966), (-0.2454, 0.2633, 0.6615), (-0.2774, -0.2633, -0.3401), (-0.4632, -0.2633, 0.6615), (-0.2774, 0.2633, -0.3401), (-0.4632, 0.2633, 0.6615), (-0.4595, -0.2633, 0.6579), (-0.4595, 0.2633, 0.6579), (-0.5823, -0.2633, -0.4163), (-0.7608, -0.2633, 0.6651), (-0.5823, 0.2633, -0.4163), (-0.7608, 0.2633, 0.6651), (-0.7571, -0.2633, 0.6615), (-0.7571, 0.2633, 0.6615), (-0.9162, -0.2633, -0.4889), (-1.138, -0.2633, 0.676), (-0.9162, 0.2633, -0.4889), (-1.138, 0.2633, 0.676), (-1.135, -0.2633, 0.6724), (-1.135, 0.2633, 0.6724), (-1.352, -0.2633, -0.5216), (-1.498, -0.2633, 0.676), (-1.352, 0.2633, -0.5216), (-1.498, 0.2633, 0.676), (-1.494, -0.2633, 0.6724), (-1.494, 0.2633, 0.6724), (-1.813, -0.2633, -0.4853), (-1.987, -0.2633, 0.676), (-1.813, 0.2633, -0.4853), (-1.987, 0.2633, 0.676), (-1.984, -0.2633, 0.6724), (-1.984, 0.2633, 0.6724), (-2.197, -0.2633, -0.4308), (-2.354, -0.2633, 0.6833), (-2.197, 0.2633, -0.4308), (-2.354, 0.2633, 0.6833), (-2.35, -0.2633, 0.6797), (-2.35, 0.2633, 0.6797), (-2.658, -0.2633, -0.3401), (-2.859, -0.2633, 0.6833), (-2.658, 0.2633, -0.3401), (-2.859, 0.2633, 0.6833), (-2.855, -0.2633, 0.6797), (-2.855, 0.2633, 0.6797), (-2.981, -0.2633, -0.2421), (-3.207, -0.2633, 0.6905), (-2.981, 0.2633, -0.2421), (-3.207, 0.2633, 0.6905), (-3.203, -0.2633, 0.6869), (-3.203, 0.2633, 0.6869), (-3.21, -0.2633, -0.2494), (-3.428, -0.2633, 0.6833), (-3.21, 0.2633, -0.2494), (-3.428, 0.2633, 0.6833), (-3.425, -0.2633, 0.6797), (-3.425, 0.2633, 0.6797), (-3.42, -0.2633, -0.3365), (-3.711, -0.2633, 0.6833), (-3.42, 0.2633, -0.3365), (-3.711, 0.2633, 0.6833), (-3.708, -0.2633, 0.6797), (-3.708, 0.2633, 0.6797), (-3.624, -0.2633, -0.449), (-3.915, -0.2633, 0.6651), (-3.624, 0.2633, -0.449), (-3.915, 0.2633, 0.6651), (-3.911, -0.2633, 0.6615), (-3.911, 0.2633, 0.6615), (-3.903, -0.2633, -0.4272), (-4.165, -0.2633, 0.5381), (-3.903, 0.2633, -0.4272), (-4.165, 0.2633, 0.5381), (-4.161, -0.2633, 0.5345), (-4.161, 0.2633, 0.5345), (-4.128, -0.2633, -0.3147), (-4.307, -0.2633, 0.3204), (-4.128, 0.2633, -0.3147), (-4.307, 0.2633, 0.3204), (-4.303, -0.2633, 0.3167), (-4.303, 0.2633, 0.3167), (-4.295, -0.2633, -0.1441), (-4.343, -0.2633, 0.0009724), (-4.295, 0.2633, -0.1441), (-4.343, 0.2633, 0.0009724), (-4.339, -0.2633, -0.002657), (-4.339, 0.2633, -0.002657)], [], [(3, 2, 10, 11), (2, 3, 7, 6), (6, 7, 5, 4), (4, 5, 1, 0), (2, 6, 4, 0), (7, 3, 1, 5), (9, 11, 15, 13), (0, 1, 9, 8), (1, 3, 11, 9), (2, 0, 8, 10), (15, 14, 18, 19), (10, 8, 12, 14), (11, 10, 14, 15), (8, 9, 13, 12), (17, 19, 23, 21), (12, 13, 17, 16), (13, 15, 19, 17), (14, 12, 16, 18), (22, 20, 24, 26), (18, 16, 20, 22), (19, 18, 22, 23), (16, 17, 21, 20), (27, 26, 30, 31), (23, 22, 26, 27), (20, 21, 25, 24), (21, 23, 27, 25), (29, 31, 35, 33), (24, 25, 29, 28), (25, 27, 31, 29), (26, 24, 28, 30), (35, 34, 38, 39), (30, 28, 32, 34), (31, 30, 34, 35), (28, 29, 33, 32), (36, 37, 41, 40), (32, 33, 37, 36), (33, 35, 39, 37), (34, 32, 36, 38), (44, 45, 51, 50), (37, 39, 43, 41), (38, 36, 40, 42), (39, 38, 42, 43), (46, 47, 53, 52), (42, 40, 46, 48), (41, 43, 49, 47), (45, 42, 48, 51), (40, 44, 50, 46), (43, 42, 48, 49), (40, 41, 47, 46), (56, 57, 63, 62), (50, 51, 57, 56), (48, 46, 52, 54), (47, 49, 55, 53), (51, 48, 54, 57), (46, 50, 56, 52), (49, 48, 54, 55), (60, 58, 64, 66), (54, 52, 58, 60), (53, 55, 61, 59), (57, 54, 60, 63), (52, 56, 62, 58), (55, 54, 60, 61), (52, 53, 59, 58), (65, 67, 73, 71), (59, 61, 67, 65), (63, 60, 66, 69), (58, 62, 68, 64), (61, 60, 66, 67), (58, 59, 65, 64), (62, 63, 69, 68), (71, 73, 79, 77), (69, 66, 72, 75), (64, 68, 74, 70), (67, 66, 72, 73), (64, 65, 71, 70), (68, 69, 75, 74), (66, 64, 70, 72), (77, 79, 85, 83), (75, 72, 78, 81), (70, 74, 80, 76), (73, 72, 78, 79), (70, 71, 77, 76), (74, 75, 81, 80), (72, 70, 76, 78), (87, 84, 90, 93), (81, 78, 84, 87), (76, 80, 86, 82), (79, 78, 84, 85), (76, 77, 83, 82), (80, 81, 87, 86), (78, 76, 82, 84), (88, 92, 98, 94), (82, 86, 92, 88), (85, 84, 90, 91), (82, 83, 89, 88), (86, 87, 93, 92), (84, 82, 88, 90), (83, 85, 91, 89), (97, 96, 102, 103), (91, 90, 96, 97), (88, 89, 95, 94), (92, 93, 99, 98), (90, 88, 94, 96), (89, 91, 97, 95), (93, 90, 96, 99), (103, 102, 108, 109), (94, 95, 101, 100), (98, 99, 105, 104), (96, 94, 100, 102), (95, 97, 103, 101), (99, 96, 102, 105), (94, 98, 104, 100), (109, 108, 114, 115), (100, 101, 107, 106), (104, 105, 111, 110), (102, 100, 106, 108), (101, 103, 109, 107), (105, 102, 108, 111), (100, 104, 110, 106), (112, 113, 119, 118), (106, 107, 113, 112), (110, 111, 117, 116), (108, 106, 112, 114), (107, 109, 115, 113), (111, 108, 114, 117), (106, 110, 116, 112), (118, 122, 123, 120), (116, 117, 123, 122), (114, 112, 118, 120), (113, 115, 121, 119), (117, 114, 120, 123), (112, 116, 122, 118), (115, 114, 120, 121)])
me_cube_001.polygons.foreach_set('use_smooth', [True] * 133)
_uv = me_cube_001.uv_layers.new(name='UVMap')
_uv.uv.foreach_set('vector', [0.625, 0.25, 0.375, 0.25, 0.375, 0.25, 0.625, 0.25, 0.375, 0.25, 0.625, 0.25, 0.625, 0.5, 0.375, 0.5, 0.375, 0.5, 0.625, 0.5, 0.625, 0.75, 0.375, 0.75, 0.375, 0.75, 0.625, 0.75, 0.625, 1.0, 0.375, 1.0, 0.125, 0.5, 0.375, 0.5, 0.375, 0.75, 0.125, 0.75, 0.625, 0.5, 0.875, 0.5, 0.875, 0.75, 0.625, 0.75, 0.875, 0.75, 0.875, 0.5, 0.875, 0.5, 0.875, 0.75, 0.375, 1.0, 0.625, 1.0, 0.625, 1.0, 0.375, 1.0, 0.875, 0.75, 0.875, 0.5, 0.875, 0.5, 0.875, 0.75, 0.125, 0.5, 0.125, 0.75, 0.125, 0.75, 0.125, 0.5, 0.625, 0.25, 0.375, 0.25, 0.375, 0.25, 0.625, 0.25, 0.125, 0.5, 0.125, 0.75, 0.125, 0.75, 0.125, 0.5, 0.625, 0.25, 0.375, 0.25, 0.375, 0.25, 0.625, 0.25, 0.375, 1.0, 0.625, 1.0, 0.625, 1.0, 0.375, 1.0, 0.875, 0.75, 0.875, 0.5, 0.875, 0.5, 0.875, 0.75, 0.375, 1.0, 0.625, 1.0, 0.625, 1.0, 0.375, 1.0, 0.875, 0.75, 0.875, 0.5, 0.875, 0.5, 0.875, 0.75, 0.125, 0.5, 0.125, 0.75, 0.125, 0.75, 0.125, 0.5, 0.125, 0.5, 0.125, 0.75, 0.125, 0.75, 0.125, 0.5, 0.125, 0.5, 0.125, 0.75, 0.125, 0.75, 0.125, 0.5, 0.625, 0.25, 0.375, 0.25, 0.375, 0.25, 0.625, 0.25, 0.375, 1.0, 0.625, 1.0, 0.625, 1.0, 0.375, 1.0, 0.625, 0.25, 0.375, 0.25, 0.375, 0.25, 0.625, 0.25, 0.625, 0.25, 0.375, 0.25, 0.375, 0.25, 0.625, 0.25, 0.375, 1.0, 0.625, 1.0, 0.625, 1.0, 0.375, 1.0, 0.875, 0.75, 0.875, 0.5, 0.875, 0.5, 0.875, 0.75, 0.875, 0.75, 0.875, 0.5, 0.875, 0.5, 0.875, 0.75, 0.375, 1.0, 0.625, 1.0, 0.625, 1.0, 0.375, 1.0, 0.875, 0.75, 0.875, 0.5, 0.875, 0.5, 0.875, 0.75, 0.125, 0.5, 0.125, 0.75, 0.125, 0.75, 0.125, 0.5, 0.625, 0.25, 0.375, 0.25, 0.375, 0.25, 0.625, 0.25, 0.125, 0.5, 0.125, 0.75, 0.125, 0.75, 0.125, 0.5, 0.625, 0.25, 0.375, 0.25, 0.375, 0.25, 0.625, 0.25, 0.375, 1.0, 0.625, 1.0, 0.625, 1.0, 0.375, 1.0, 0.375, 1.0, 0.625, 1.0, 0.625, 1.0, 0.375, 1.0, 0.375, 1.0, 0.625, 1.0, 0.625, 1.0, 0.375, 1.0, 0.875, 0.75, 0.875, 0.5, 0.875, 0.5, 0.875, 0.75, 0.125, 0.5, 0.125, 0.75, 0.125, 0.75, 0.125, 0.5, 0.0, 0.0, 0.0, 0.0, 0.0, 0.0, 0.0, 0.0, 0.875, 0.75, 0.875, 0.5, 0.875, 0.5, 0.875, 0.75, 0.125, 0.5, 0.125, 0.75, 0.125, 0.75, 0.125, 0.5, 0.625, 0.25, 0.375, 0.25, 0.375, 0.25, 0.625, 0.25, 0.375, 1.0, 0.625, 1.0, 0.625, 1.0, 0.375, 1.0, 0.125, 0.5, 0.125, 0.75, 0.125, 0.75, 0.125, 0.5, 0.875, 0.75, 0.875, 0.5, 0.875, 0.5, 0.875, 0.75, 0.0, 0.0, 0.0, 0.0, 0.0, 0.0, 0.0, 0.0, 0.0, 0.0, 0.0, 0.0, 0.0, 0.0, 0.0, 0.0, 0.625, 0.25, 0.375, 0.25, 0.375, 0.25, 0.625, 0.25, 0.375, 1.0, 0.625, 1.0, 0.625, 1.0, 0.375, 1.0, 0.0, 0.0, 0.0, 0.0, 0.0, 0.0, 0.0, 0.0, 0.0, 0.0, 0.0, 0.0, 0.0, 0.0, 0.0, 0.0, 0.125, 0.5, 0.125, 0.75, 0.125, 0.75, 0.125, 0.5, 0.875, 0.75, 0.875, 0.5, 0.875, 0.5, 0.875, 0.75, 0.0, 0.0, 0.0, 0.0, 0.0, 0.0, 0.0, 0.0, 0.0, 0.0, 0.0, 0.0, 0.0, 0.0, 0.0, 0.0, 0.625, 0.25, 0.375, 0.25, 0.375, 0.25, 0.625, 0.25, 0.125, 0.5, 0.125, 0.75, 0.125, 0.75, 0.125, 0.5, 0.125, 0.5, 0.125, 0.75, 0.125, 0.75, 0.125, 0.5, 0.875, 0.75, 0.875, 0.5, 0.875, 0.5, 0.875, 0.75, 0.0, 0.0, 0.0, 0.0, 0.0, 0.0, 0.0, 0.0, 0.0, 0.0, 0.0, 0.0, 0.0, 0.0, 0.0, 0.0, 0.625, 0.25, 0.375, 0.25, 0.375, 0.25, 0.625, 0.25, 0.375, 1.0, 0.625, 1.0, 0.625, 1.0, 0.375, 1.0, 0.875, 0.75, 0.875, 0.5, 0.875, 0.5, 0.875, 0.75, 0.875, 0.75, 0.875, 0.5, 0.875, 0.5, 0.875, 0.75, 0.0, 0.0, 0.0, 0.0, 0.0, 0.0, 0.0, 0.0, 0.0, 0.0, 0.0, 0.0, 0.0, 0.0, 0.0, 0.0, 0.625, 0.25, 0.375, 0.25, 0.375, 0.25, 0.625, 0.25, 0.375, 1.0, 0.625, 1.0, 0.625, 1.0, 0.375, 1.0, 0.0, 0.0, 0.0, 0.0, 0.0, 0.0, 0.0, 0.0, 0.875, 0.75, 0.875, 0.5, 0.875, 0.5, 0.875, 0.75, 0.0, 0.0, 0.0, 0.0, 0.0, 0.0, 0.0, 0.0, 0.0, 0.0, 0.0, 0.0, 0.0, 0.0, 0.0, 0.0, 0.625, 0.25, 0.375, 0.25, 0.375, 0.25, 0.625, 0.25, 0.375, 1.0, 0.625, 1.0, 0.625, 1.0, 0.375, 1.0, 0.0, 0.0, 0.0, 0.0, 0.0, 0.0, 0.0, 0.0, 0.125, 0.5, 0.125, 0.75, 0.125, 0.75, 0.125, 0.5, 0.875, 0.75, 0.875, 0.5, 0.875, 0.5, 0.875, 0.75, 0.0, 0.0, 0.0, 0.0, 0.0, 0.0, 0.0, 0.0, 0.0, 0.0, 0.0, 0.0, 0.0, 0.0, 0.0, 0.0, 0.625, 0.25, 0.375, 0.25, 0.375, 0.25, 0.625, 0.25, 0.375, 1.0, 0.625, 1.0, 0.625, 1.0, 0.375, 1.0, 0.0, 0.0, 0.0, 0.0, 0.0, 0.0, 0.0, 0.0, 0.125, 0.5, 0.125, 0.75, 0.125, 0.75, 0.125, 0.5, 0.0, 0.0, 0.0, 0.0, 0.0, 0.0, 0.0, 0.0, 0.0, 0.0, 0.0, 0.0, 0.0, 0.0, 0.0, 0.0, 0.0, 0.0, 0.0, 0.0, 0.0, 0.0, 0.0, 0.0, 0.625, 0.25, 0.375, 0.25, 0.375, 0.25, 0.625, 0.25, 0.375, 1.0, 0.625, 1.0, 0.625, 1.0, 0.375, 1.0, 0.0, 0.0, 0.0, 0.0, 0.0, 0.0, 0.0, 0.0, 0.125, 0.5, 0.125, 0.75, 0.125, 0.75, 0.125, 0.5, 0.0, 0.0, 0.0, 0.0, 0.0, 0.0, 0.0, 0.0, 0.0, 0.0, 0.0, 0.0, 0.0, 0.0, 0.0, 0.0, 0.625, 0.25, 0.375, 0.25, 0.375, 0.25, 0.625, 0.25, 0.375, 1.0, 0.625, 1.0, 0.625, 1.0, 0.375, 1.0, 0.0, 0.0, 0.0, 0.0, 0.0, 0.0, 0.0, 0.0, 0.125, 0.5, 0.125, 0.75, 0.125, 0.75, 0.125, 0.5, 0.875, 0.75, 0.875, 0.5, 0.875, 0.5, 0.875, 0.75, 0.625, 0.25, 0.375, 0.25, 0.375, 0.25, 0.625, 0.25, 0.625, 0.25, 0.375, 0.25, 0.375, 0.25, 0.625, 0.25, 0.375, 1.0, 0.625, 1.0, 0.625, 1.0, 0.375, 1.0, 0.0, 0.0, 0.0, 0.0, 0.0, 0.0, 0.0, 0.0, 0.125, 0.5, 0.125, 0.75, 0.125, 0.75, 0.125, 0.5, 0.875, 0.75, 0.875, 0.5, 0.875, 0.5, 0.875, 0.75, 0.0, 0.0, 0.0, 0.0, 0.0, 0.0, 0.0, 0.0, 0.625, 0.25, 0.375, 0.25, 0.375, 0.25, 0.625, 0.25, 0.375, 1.0, 0.625, 1.0, 0.625, 1.0, 0.375, 1.0, 0.0, 0.0, 0.0, 0.0, 0.0, 0.0, 0.0, 0.0, 0.125, 0.5, 0.125, 0.75, 0.125, 0.75, 0.125, 0.5, 0.875, 0.75, 0.875, 0.5, 0.875, 0.5, 0.875, 0.75, 0.0, 0.0, 0.0, 0.0, 0.0, 0.0, 0.0, 0.0, 0.0, 0.0, 0.0, 0.0, 0.0, 0.0, 0.0, 0.0, 0.625, 0.25, 0.375, 0.25, 0.375, 0.25, 0.625, 0.25, 0.375, 1.0, 0.625, 1.0, 0.625, 1.0, 0.375, 1.0, 0.0, 0.0, 0.0, 0.0, 0.0, 0.0, 0.0, 0.0, 0.125, 0.5, 0.125, 0.75, 0.125, 0.75, 0.125, 0.5, 0.875, 0.75, 0.875, 0.5, 0.875, 0.5, 0.875, 0.75, 0.0, 0.0, 0.0, 0.0, 0.0, 0.0, 0.0, 0.0, 0.0, 0.0, 0.0, 0.0, 0.0, 0.0, 0.0, 0.0, 0.375, 1.0, 0.625, 1.0, 0.625, 1.0, 0.375, 1.0, 0.375, 1.0, 0.625, 1.0, 0.625, 1.0, 0.375, 1.0, 0.0, 0.0, 0.0, 0.0, 0.0, 0.0, 0.0, 0.0, 0.125, 0.5, 0.125, 0.75, 0.125, 0.75, 0.125, 0.5, 0.875, 0.75, 0.875, 0.5, 0.875, 0.5, 0.875, 0.75, 0.0, 0.0, 0.0, 0.0, 0.0, 0.0, 0.0, 0.0, 0.0, 0.0, 0.0, 0.0, 0.0, 0.0, 0.0, 0.0, 0.375, 0.0, 0.625, 0.0, 0.625, 0.25, 0.375, 0.25, 0.0, 0.0, 0.0, 0.0, 0.0, 0.0, 0.0, 0.0, 0.125, 0.5, 0.125, 0.75, 0.125, 0.75, 0.125, 0.5, 0.875, 0.75, 0.875, 0.5, 0.875, 0.5, 0.875, 0.75, 0.0, 0.0, 0.0, 0.0, 0.0, 0.0, 0.0, 0.0, 0.0, 0.0, 0.0, 0.0, 0.0, 0.0, 0.0, 0.0, 0.625, 0.25, 0.375, 0.25, 0.375, 0.25, 0.625, 0.25])
me_cube_001.materials.append(mat_material_001)
me_cube_001.update()
me_cylinder = bpy.data.meshes.new('Cylinder')
me_cylinder.from_pydata([(0.0, 1.0, -1.0), (0.0, 1.0, 1.0), (0.1951, 0.9808, -1.0), (0.1951, 0.9808, 1.0), (0.3827, 0.9239, -1.0), (0.3827, 0.9239, 1.0), (0.5556, 0.8315, -1.0), (0.5556, 0.8315, 1.0), (0.7071, 0.7071, -1.0), (0.7071, 0.7071, 1.0), (0.8315, 0.5556, -1.0), (0.8315, 0.5556, 1.0), (0.9239, 0.3827, -1.0), (0.9239, 0.3827, 1.0), (0.9808, 0.1951, -1.0), (0.9808, 0.1951, 1.0), (1.0, 0.0, -1.0), (1.0, 0.0, 1.0), (0.9808, -0.1951, -1.0), (0.9808, -0.1951, 1.0), (0.9239, -0.3827, -1.0), (0.9239, -0.3827, 1.0), (0.8315, -0.5556, -1.0), (0.8315, -0.5556, 1.0), (0.7071, -0.7071, -1.0), (0.7071, -0.7071, 1.0), (0.5556, -0.8315, -1.0), (0.5556, -0.8315, 1.0), (0.3827, -0.9239, -1.0), (0.3827, -0.9239, 1.0), (0.1951, -0.9808, -1.0), (0.1951, -0.9808, 1.0), (0.0, -1.0, -1.0), (0.0, -1.0, 1.0), (-0.1951, -0.9808, -1.0), (-0.1951, -0.9808, 1.0), (-0.3827, -0.9239, -1.0), (-0.3827, -0.9239, 1.0), (-0.5556, -0.8315, -1.0), (-0.5556, -0.8315, 1.0), (-0.7071, -0.7071, -1.0), (-0.7071, -0.7071, 1.0), (-0.8315, -0.5556, -1.0), (-0.8315, -0.5556, 1.0), (-0.9239, -0.3827, -1.0), (-0.9239, -0.3827, 1.0), (-0.9808, -0.1951, -1.0), (-0.9808, -0.1951, 1.0), (-1.0, 0.0, -1.0), (-1.0, 0.0, 1.0), (-0.9808, 0.1951, -1.0), (-0.9808, 0.1951, 1.0), (-0.9239, 0.3827, -1.0), (-0.9239, 0.3827, 1.0), (-0.8315, 0.5556, -1.0), (-0.8315, 0.5556, 1.0), (-0.7071, 0.7071, -1.0), (-0.7071, 0.7071, 1.0), (-0.5556, 0.8315, -1.0), (-0.5556, 0.8315, 1.0), (-0.3827, 0.9239, -1.0), (-0.3827, 0.9239, 1.0), (-0.1951, 0.9808, -1.0), (-0.1951, 0.9808, 1.0)], [], [(0, 1, 3, 2), (2, 3, 5, 4), (4, 5, 7, 6), (6, 7, 9, 8), (8, 9, 11, 10), (10, 11, 13, 12), (12, 13, 15, 14), (14, 15, 17, 16), (16, 17, 19, 18), (18, 19, 21, 20), (20, 21, 23, 22), (22, 23, 25, 24), (24, 25, 27, 26), (26, 27, 29, 28), (28, 29, 31, 30), (30, 31, 33, 32), (32, 33, 35, 34), (34, 35, 37, 36), (36, 37, 39, 38), (38, 39, 41, 40), (40, 41, 43, 42), (42, 43, 45, 44), (44, 45, 47, 46), (46, 47, 49, 48), (48, 49, 51, 50), (50, 51, 53, 52), (52, 53, 55, 54), (54, 55, 57, 56), (56, 57, 59, 58), (58, 59, 61, 60), (3, 1, 63, 61, 59, 57, 55, 53, 51, 49, 47, 45, 43, 41, 39, 37, 35, 33, 31, 29, 27, 25, 23, 21, 19, 17, 15, 13, 11, 9, 7, 5), (60, 61, 63, 62), (62, 63, 1, 0), (0, 2, 4, 6, 8, 10, 12, 14, 16, 18, 20, 22, 24, 26, 28, 30, 32, 34, 36, 38, 40, 42, 44, 46, 48, 50, 52, 54, 56, 58, 60, 62)])
_uv = me_cylinder.uv_layers.new(name='UVMap')
_uv.uv.foreach_set('vector', [1.0, 0.5, 1.0, 1.0, 0.9688, 1.0, 0.9688, 0.5, 0.9688, 0.5, 0.9688, 1.0, 0.9375, 1.0, 0.9375, 0.5, 0.9375, 0.5, 0.9375, 1.0, 0.9062, 1.0, 0.9062, 0.5, 0.9062, 0.5, 0.9062, 1.0, 0.875, 1.0, 0.875, 0.5, 0.875, 0.5, 0.875, 1.0, 0.8438, 1.0, 0.8438, 0.5, 0.8438, 0.5, 0.8438, 1.0, 0.8125, 1.0, 0.8125, 0.5, 0.8125, 0.5, 0.8125, 1.0, 0.7812, 1.0, 0.7812, 0.5, 0.7812, 0.5, 0.7812, 1.0, 0.75, 1.0, 0.75, 0.5, 0.75, 0.5, 0.75, 1.0, 0.7188, 1.0, 0.7188, 0.5, 0.7188, 0.5, 0.7188, 1.0, 0.6875, 1.0, 0.6875, 0.5, 0.6875, 0.5, 0.6875, 1.0, 0.6562, 1.0, 0.6562, 0.5, 0.6562, 0.5, 0.6562, 1.0, 0.625, 1.0, 0.625, 0.5, 0.625, 0.5, 0.625, 1.0, 0.5938, 1.0, 0.5938, 0.5, 0.5938, 0.5, 0.5938, 1.0, 0.5625, 1.0, 0.5625, 0.5, 0.5625, 0.5, 0.5625, 1.0, 0.5312, 1.0, 0.5312, 0.5, 0.5312, 0.5, 0.5312, 1.0, 0.5, 1.0, 0.5, 0.5, 0.5, 0.5, 0.5, 1.0, 0.4688, 1.0, 0.4688, 0.5, 0.4688, 0.5, 0.4688, 1.0, 0.4375, 1.0, 0.4375, 0.5, 0.4375, 0.5, 0.4375, 1.0, 0.4062, 1.0, 0.4062, 0.5, 0.4062, 0.5, 0.4062, 1.0, 0.375, 1.0, 0.375, 0.5, 0.375, 0.5, 0.375, 1.0, 0.3438, 1.0, 0.3438, 0.5, 0.3438, 0.5, 0.3438, 1.0, 0.3125, 1.0, 0.3125, 0.5, 0.3125, 0.5, 0.3125, 1.0, 0.2812, 1.0, 0.2812, 0.5, 0.2812, 0.5, 0.2812, 1.0, 0.25, 1.0, 0.25, 0.5, 0.25, 0.5, 0.25, 1.0, 0.2188, 1.0, 0.2188, 0.5, 0.2188, 0.5, 0.2188, 1.0, 0.1875, 1.0, 0.1875, 0.5, 0.1875, 0.5, 0.1875, 1.0, 0.1562, 1.0, 0.1562, 0.5, 0.1562, 0.5, 0.1562, 1.0, 0.125, 1.0, 0.125, 0.5, 0.125, 0.5, 0.125, 1.0, 0.09375, 1.0, 0.09375, 0.5, 0.09375, 0.5, 0.09375, 1.0, 0.0625, 1.0, 0.0625, 0.5, 0.2968, 0.4854, 0.25, 0.49, 0.2032, 0.4854, 0.1582, 0.4717, 0.1167, 0.4496, 0.08029, 0.4197, 0.05045, 0.3833, 0.02827, 0.3418, 0.01461, 0.2968, 0.01, 0.25, 0.01461, 0.2032, 0.02827, 0.1582, 0.05045, 0.1167, 0.08029, 0.08029, 0.1167, 0.05045, 0.1582, 0.02827, 0.2032, 0.01461, 0.25, 0.01, 0.2968, 0.01461, 0.3418, 0.02827, 0.3833, 0.05045, 0.4197, 0.08029, 0.4496, 0.1167, 0.4717, 0.1582, 0.4854, 0.2032, 0.49, 0.25, 0.4854, 0.2968, 0.4717, 0.3418, 0.4496, 0.3833, 0.4197, 0.4197, 0.3833, 0.4496, 0.3418, 0.4717, 0.0625, 0.5, 0.0625, 1.0, 0.03125, 1.0, 0.03125, 0.5, 0.03125, 0.5, 0.03125, 1.0, 0.0, 1.0, 0.0, 0.5, 0.75, 0.49, 0.7968, 0.4854, 0.8418, 0.4717, 0.8833, 0.4496, 0.9197, 0.4197, 0.9496, 0.3833, 0.9717, 0.3418, 0.9854, 0.2968, 0.99, 0.25, 0.9854, 0.2032, 0.9717, 0.1582, 0.9496, 0.1167, 0.9197, 0.08029, 0.8833, 0.05045, 0.8418, 0.02827, 0.7968, 0.01461, 0.75, 0.01, 0.7032, 0.01461, 0.6582, 0.02827, 0.6167, 0.05045, 0.5803, 0.08029, 0.5504, 0.1167, 0.5283, 0.1582, 0.5146, 0.2032, 0.51, 0.25, 0.5146, 0.2968, 0.5283, 0.3418, 0.5504, 0.3833, 0.5803, 0.4197, 0.6167, 0.4496, 0.6582, 0.4717, 0.7032, 0.4854])
me_cylinder.update()
me_cylinder_001 = bpy.data.meshes.new('Cylinder.001')
me_cylinder_001.from_pydata([(0.0, 1.0, -1.0), (0.0, 1.0, 1.0), (0.1951, 0.9808, -1.0), (0.1951, 0.9808, 1.0), (0.3827, 0.9239, -1.0), (0.3827, 0.9239, 1.0), (0.5556, 0.8315, -1.0), (0.5556, 0.8315, 1.0), (0.7071, 0.7071, -1.0), (0.7071, 0.7071, 1.0), (0.8315, 0.5556, -1.0), (0.8315, 0.5556, 1.0), (0.9239, 0.3827, -1.0), (0.9239, 0.3827, 1.0), (0.9808, 0.1951, -1.0), (0.9808, 0.1951, 1.0), (1.0, 0.0, -1.0), (1.0, 0.0, 1.0), (0.9808, -0.1951, -1.0), (0.9808, -0.1951, 1.0), (0.9239, -0.3827, -1.0), (0.9239, -0.3827, 1.0), (0.8315, -0.5556, -1.0), (0.8315, -0.5556, 1.0), (0.7071, -0.7071, -1.0), (0.7071, -0.7071, 1.0), (0.5556, -0.8315, -1.0), (0.5556, -0.8315, 1.0), (0.3827, -0.9239, -1.0), (0.3827, -0.9239, 1.0), (0.1951, -0.9808, -1.0), (0.1951, -0.9808, 1.0), (0.0, -1.0, -1.0), (0.0, -1.0, 1.0), (-0.1951, -0.9808, -1.0), (-0.1951, -0.9808, 1.0), (-0.3827, -0.9239, -1.0), (-0.3827, -0.9239, 1.0), (-0.5556, -0.8315, -1.0), (-0.5556, -0.8315, 1.0), (-0.7071, -0.7071, -1.0), (-0.7071, -0.7071, 1.0), (-0.8315, -0.5556, -1.0), (-0.8315, -0.5556, 1.0), (-0.9239, -0.3827, -1.0), (-0.9239, -0.3827, 1.0), (-0.9808, -0.1951, -1.0), (-0.9808, -0.1951, 1.0), (-1.0, 0.0, -1.0), (-1.0, 0.0, 1.0), (-0.9808, 0.1951, -1.0), (-0.9808, 0.1951, 1.0), (-0.9239, 0.3827, -1.0), (-0.9239, 0.3827, 1.0), (-0.8315, 0.5556, -1.0), (-0.8315, 0.5556, 1.0), (-0.7071, 0.7071, -1.0), (-0.7071, 0.7071, 1.0), (-0.5556, 0.8315, -1.0), (-0.5556, 0.8315, 1.0), (-0.3827, 0.9239, -1.0), (-0.3827, 0.9239, 1.0), (-0.1951, 0.9808, -1.0), (-0.1951, 0.9808, 1.0)], [], [(0, 1, 3, 2), (2, 3, 5, 4), (4, 5, 7, 6), (6, 7, 9, 8), (8, 9, 11, 10), (10, 11, 13, 12), (12, 13, 15, 14), (14, 15, 17, 16), (16, 17, 19, 18), (18, 19, 21, 20), (20, 21, 23, 22), (22, 23, 25, 24), (24, 25, 27, 26), (26, 27, 29, 28), (28, 29, 31, 30), (30, 31, 33, 32), (32, 33, 35, 34), (34, 35, 37, 36), (36, 37, 39, 38), (38, 39, 41, 40), (40, 41, 43, 42), (42, 43, 45, 44), (44, 45, 47, 46), (46, 47, 49, 48), (48, 49, 51, 50), (50, 51, 53, 52), (52, 53, 55, 54), (54, 55, 57, 56), (56, 57, 59, 58), (58, 59, 61, 60), (3, 1, 63, 61, 59, 57, 55, 53, 51, 49, 47, 45, 43, 41, 39, 37, 35, 33, 31, 29, 27, 25, 23, 21, 19, 17, 15, 13, 11, 9, 7, 5), (60, 61, 63, 62), (62, 63, 1, 0), (0, 2, 4, 6, 8, 10, 12, 14, 16, 18, 20, 22, 24, 26, 28, 30, 32, 34, 36, 38, 40, 42, 44, 46, 48, 50, 52, 54, 56, 58, 60, 62)])
_uv = me_cylinder_001.uv_layers.new(name='UVMap')
_uv.uv.foreach_set('vector', [1.0, 0.5, 1.0, 1.0, 0.9688, 1.0, 0.9688, 0.5, 0.9688, 0.5, 0.9688, 1.0, 0.9375, 1.0, 0.9375, 0.5, 0.9375, 0.5, 0.9375, 1.0, 0.9062, 1.0, 0.9062, 0.5, 0.9062, 0.5, 0.9062, 1.0, 0.875, 1.0, 0.875, 0.5, 0.875, 0.5, 0.875, 1.0, 0.8438, 1.0, 0.8438, 0.5, 0.8438, 0.5, 0.8438, 1.0, 0.8125, 1.0, 0.8125, 0.5, 0.8125, 0.5, 0.8125, 1.0, 0.7812, 1.0, 0.7812, 0.5, 0.7812, 0.5, 0.7812, 1.0, 0.75, 1.0, 0.75, 0.5, 0.75, 0.5, 0.75, 1.0, 0.7188, 1.0, 0.7188, 0.5, 0.7188, 0.5, 0.7188, 1.0, 0.6875, 1.0, 0.6875, 0.5, 0.6875, 0.5, 0.6875, 1.0, 0.6562, 1.0, 0.6562, 0.5, 0.6562, 0.5, 0.6562, 1.0, 0.625, 1.0, 0.625, 0.5, 0.625, 0.5, 0.625, 1.0, 0.5938, 1.0, 0.5938, 0.5, 0.5938, 0.5, 0.5938, 1.0, 0.5625, 1.0, 0.5625, 0.5, 0.5625, 0.5, 0.5625, 1.0, 0.5312, 1.0, 0.5312, 0.5, 0.5312, 0.5, 0.5312, 1.0, 0.5, 1.0, 0.5, 0.5, 0.5, 0.5, 0.5, 1.0, 0.4688, 1.0, 0.4688, 0.5, 0.4688, 0.5, 0.4688, 1.0, 0.4375, 1.0, 0.4375, 0.5, 0.4375, 0.5, 0.4375, 1.0, 0.4062, 1.0, 0.4062, 0.5, 0.4062, 0.5, 0.4062, 1.0, 0.375, 1.0, 0.375, 0.5, 0.375, 0.5, 0.375, 1.0, 0.3438, 1.0, 0.3438, 0.5, 0.3438, 0.5, 0.3438, 1.0, 0.3125, 1.0, 0.3125, 0.5, 0.3125, 0.5, 0.3125, 1.0, 0.2812, 1.0, 0.2812, 0.5, 0.2812, 0.5, 0.2812, 1.0, 0.25, 1.0, 0.25, 0.5, 0.25, 0.5, 0.25, 1.0, 0.2188, 1.0, 0.2188, 0.5, 0.2188, 0.5, 0.2188, 1.0, 0.1875, 1.0, 0.1875, 0.5, 0.1875, 0.5, 0.1875, 1.0, 0.1562, 1.0, 0.1562, 0.5, 0.1562, 0.5, 0.1562, 1.0, 0.125, 1.0, 0.125, 0.5, 0.125, 0.5, 0.125, 1.0, 0.09375, 1.0, 0.09375, 0.5, 0.09375, 0.5, 0.09375, 1.0, 0.0625, 1.0, 0.0625, 0.5, 0.2968, 0.4854, 0.25, 0.49, 0.2032, 0.4854, 0.1582, 0.4717, 0.1167, 0.4496, 0.08029, 0.4197, 0.05045, 0.3833, 0.02827, 0.3418, 0.01461, 0.2968, 0.01, 0.25, 0.01461, 0.2032, 0.02827, 0.1582, 0.05045, 0.1167, 0.08029, 0.08029, 0.1167, 0.05045, 0.1582, 0.02827, 0.2032, 0.01461, 0.25, 0.01, 0.2968, 0.01461, 0.3418, 0.02827, 0.3833, 0.05045, 0.4197, 0.08029, 0.4496, 0.1167, 0.4717, 0.1582, 0.4854, 0.2032, 0.49, 0.25, 0.4854, 0.2968, 0.4717, 0.3418, 0.4496, 0.3833, 0.4197, 0.4197, 0.3833, 0.4496, 0.3418, 0.4717, 0.0625, 0.5, 0.0625, 1.0, 0.03125, 1.0, 0.03125, 0.5, 0.03125, 0.5, 0.03125, 1.0, 0.0, 1.0, 0.0, 0.5, 0.75, 0.49, 0.7968, 0.4854, 0.8418, 0.4717, 0.8833, 0.4496, 0.9197, 0.4197, 0.9496, 0.3833, 0.9717, 0.3418, 0.9854, 0.2968, 0.99, 0.25, 0.9854, 0.2032, 0.9717, 0.1582, 0.9496, 0.1167, 0.9197, 0.08029, 0.8833, 0.05045, 0.8418, 0.02827, 0.7968, 0.01461, 0.75, 0.01, 0.7032, 0.01461, 0.6582, 0.02827, 0.6167, 0.05045, 0.5803, 0.08029, 0.5504, 0.1167, 0.5283, 0.1582, 0.5146, 0.2032, 0.51, 0.25, 0.5146, 0.2968, 0.5283, 0.3418, 0.5504, 0.3833, 0.5803, 0.4197, 0.6167, 0.4496, 0.6582, 0.4717, 0.7032, 0.4854])
me_cylinder_001.update()
me_cylinder_002 = bpy.data.meshes.new('Cylinder.002')
me_cylinder_002.from_pydata([(0.0, 1.0, -1.0), (0.0, 1.0, 1.0), (0.1951, 0.9808, -1.0), (0.1951, 0.9808, 1.0), (0.3827, 0.9239, -1.0), (0.3827, 0.9239, 1.0), (0.5556, 0.8315, -1.0), (0.5556, 0.8315, 1.0), (0.7071, 0.7071, -1.0), (0.7071, 0.7071, 1.0), (0.8315, 0.5556, -1.0), (0.8315, 0.5556, 1.0), (0.9239, 0.3827, -1.0), (0.9239, 0.3827, 1.0), (0.9808, 0.1951, -1.0), (0.9808, 0.1951, 1.0), (1.0, 0.0, -1.0), (1.0, 0.0, 1.0), (0.9808, -0.1951, -1.0), (0.9808, -0.1951, 1.0), (0.9239, -0.3827, -1.0), (0.9239, -0.3827, 1.0), (0.8315, -0.5556, -1.0), (0.8315, -0.5556, 1.0), (0.7071, -0.7071, -1.0), (0.7071, -0.7071, 1.0), (0.5556, -0.8315, -1.0), (0.5556, -0.8315, 1.0), (0.3827, -0.9239, -1.0), (0.3827, -0.9239, 1.0), (0.1951, -0.9808, -1.0), (0.1951, -0.9808, 1.0), (0.0, -1.0, -1.0), (0.0, -1.0, 1.0), (-0.1951, -0.9808, -1.0), (-0.1951, -0.9808, 1.0), (-0.3827, -0.9239, -1.0), (-0.3827, -0.9239, 1.0), (-0.5556, -0.8315, -1.0), (-0.5556, -0.8315, 1.0), (-0.7071, -0.7071, -1.0), (-0.7071, -0.7071, 1.0), (-0.8315, -0.5556, -1.0), (-0.8315, -0.5556, 1.0), (-0.9239, -0.3827, -1.0), (-0.9239, -0.3827, 1.0), (-0.9808, -0.1951, -1.0), (-0.9808, -0.1951, 1.0), (-1.0, 0.0, -1.0), (-1.0, 0.0, 1.0), (-0.9808, 0.1951, -1.0), (-0.9808, 0.1951, 1.0), (-0.9239, 0.3827, -1.0), (-0.9239, 0.3827, 1.0), (-0.8315, 0.5556, -1.0), (-0.8315, 0.5556, 1.0), (-0.7071, 0.7071, -1.0), (-0.7071, 0.7071, 1.0), (-0.5556, 0.8315, -1.0), (-0.5556, 0.8315, 1.0), (-0.3827, 0.9239, -1.0), (-0.3827, 0.9239, 1.0), (-0.1951, 0.9808, -1.0), (-0.1951, 0.9808, 1.0)], [], [(0, 1, 3, 2), (2, 3, 5, 4), (4, 5, 7, 6), (6, 7, 9, 8), (8, 9, 11, 10), (10, 11, 13, 12), (12, 13, 15, 14), (14, 15, 17, 16), (16, 17, 19, 18), (18, 19, 21, 20), (20, 21, 23, 22), (22, 23, 25, 24), (24, 25, 27, 26), (26, 27, 29, 28), (28, 29, 31, 30), (30, 31, 33, 32), (32, 33, 35, 34), (34, 35, 37, 36), (36, 37, 39, 38), (38, 39, 41, 40), (40, 41, 43, 42), (42, 43, 45, 44), (44, 45, 47, 46), (46, 47, 49, 48), (48, 49, 51, 50), (50, 51, 53, 52), (52, 53, 55, 54), (54, 55, 57, 56), (56, 57, 59, 58), (58, 59, 61, 60), (3, 1, 63, 61, 59, 57, 55, 53, 51, 49, 47, 45, 43, 41, 39, 37, 35, 33, 31, 29, 27, 25, 23, 21, 19, 17, 15, 13, 11, 9, 7, 5), (60, 61, 63, 62), (62, 63, 1, 0), (0, 2, 4, 6, 8, 10, 12, 14, 16, 18, 20, 22, 24, 26, 28, 30, 32, 34, 36, 38, 40, 42, 44, 46, 48, 50, 52, 54, 56, 58, 60, 62)])
_uv = me_cylinder_002.uv_layers.new(name='UVMap')
_uv.uv.foreach_set('vector', [1.0, 0.5, 1.0, 1.0, 0.9688, 1.0, 0.9688, 0.5, 0.9688, 0.5, 0.9688, 1.0, 0.9375, 1.0, 0.9375, 0.5, 0.9375, 0.5, 0.9375, 1.0, 0.9062, 1.0, 0.9062, 0.5, 0.9062, 0.5, 0.9062, 1.0, 0.875, 1.0, 0.875, 0.5, 0.875, 0.5, 0.875, 1.0, 0.8438, 1.0, 0.8438, 0.5, 0.8438, 0.5, 0.8438, 1.0, 0.8125, 1.0, 0.8125, 0.5, 0.8125, 0.5, 0.8125, 1.0, 0.7812, 1.0, 0.7812, 0.5, 0.7812, 0.5, 0.7812, 1.0, 0.75, 1.0, 0.75, 0.5, 0.75, 0.5, 0.75, 1.0, 0.7188, 1.0, 0.7188, 0.5, 0.7188, 0.5, 0.7188, 1.0, 0.6875, 1.0, 0.6875, 0.5, 0.6875, 0.5, 0.6875, 1.0, 0.6562, 1.0, 0.6562, 0.5, 0.6562, 0.5, 0.6562, 1.0, 0.625, 1.0, 0.625, 0.5, 0.625, 0.5, 0.625, 1.0, 0.5938, 1.0, 0.5938, 0.5, 0.5938, 0.5, 0.5938, 1.0, 0.5625, 1.0, 0.5625, 0.5, 0.5625, 0.5, 0.5625, 1.0, 0.5312, 1.0, 0.5312, 0.5, 0.5312, 0.5, 0.5312, 1.0, 0.5, 1.0, 0.5, 0.5, 0.5, 0.5, 0.5, 1.0, 0.4688, 1.0, 0.4688, 0.5, 0.4688, 0.5, 0.4688, 1.0, 0.4375, 1.0, 0.4375, 0.5, 0.4375, 0.5, 0.4375, 1.0, 0.4062, 1.0, 0.4062, 0.5, 0.4062, 0.5, 0.4062, 1.0, 0.375, 1.0, 0.375, 0.5, 0.375, 0.5, 0.375, 1.0, 0.3438, 1.0, 0.3438, 0.5, 0.3438, 0.5, 0.3438, 1.0, 0.3125, 1.0, 0.3125, 0.5, 0.3125, 0.5, 0.3125, 1.0, 0.2812, 1.0, 0.2812, 0.5, 0.2812, 0.5, 0.2812, 1.0, 0.25, 1.0, 0.25, 0.5, 0.25, 0.5, 0.25, 1.0, 0.2188, 1.0, 0.2188, 0.5, 0.2188, 0.5, 0.2188, 1.0, 0.1875, 1.0, 0.1875, 0.5, 0.1875, 0.5, 0.1875, 1.0, 0.1562, 1.0, 0.1562, 0.5, 0.1562, 0.5, 0.1562, 1.0, 0.125, 1.0, 0.125, 0.5, 0.125, 0.5, 0.125, 1.0, 0.09375, 1.0, 0.09375, 0.5, 0.09375, 0.5, 0.09375, 1.0, 0.0625, 1.0, 0.0625, 0.5, 0.2968, 0.4854, 0.25, 0.49, 0.2032, 0.4854, 0.1582, 0.4717, 0.1167, 0.4496, 0.08029, 0.4197, 0.05045, 0.3833, 0.02827, 0.3418, 0.01461, 0.2968, 0.01, 0.25, 0.01461, 0.2032, 0.02827, 0.1582, 0.05045, 0.1167, 0.08029, 0.08029, 0.1167, 0.05045, 0.1582, 0.02827, 0.2032, 0.01461, 0.25, 0.01, 0.2968, 0.01461, 0.3418, 0.02827, 0.3833, 0.05045, 0.4197, 0.08029, 0.4496, 0.1167, 0.4717, 0.1582, 0.4854, 0.2032, 0.49, 0.25, 0.4854, 0.2968, 0.4717, 0.3418, 0.4496, 0.3833, 0.4197, 0.4197, 0.3833, 0.4496, 0.3418, 0.4717, 0.0625, 0.5, 0.0625, 1.0, 0.03125, 1.0, 0.03125, 0.5, 0.03125, 0.5, 0.03125, 1.0, 0.0, 1.0, 0.0, 0.5, 0.75, 0.49, 0.7968, 0.4854, 0.8418, 0.4717, 0.8833, 0.4496, 0.9197, 0.4197, 0.9496, 0.3833, 0.9717, 0.3418, 0.9854, 0.2968, 0.99, 0.25, 0.9854, 0.2032, 0.9717, 0.1582, 0.9496, 0.1167, 0.9197, 0.08029, 0.8833, 0.05045, 0.8418, 0.02827, 0.7968, 0.01461, 0.75, 0.01, 0.7032, 0.01461, 0.6582, 0.02827, 0.6167, 0.05045, 0.5803, 0.08029, 0.5504, 0.1167, 0.5283, 0.1582, 0.5146, 0.2032, 0.51, 0.25, 0.5146, 0.2968, 0.5283, 0.3418, 0.5504, 0.3833, 0.5803, 0.4197, 0.6167, 0.4496, 0.6582, 0.4717, 0.7032, 0.4854])
me_cylinder_002.materials.append(mat_material_003)
me_cylinder_002.update()

# ---- objects
ob_empty = bpy.data.objects.new('Empty', None)
ob_light = bpy.data.objects.new('Light', light_light)
ob_camera = bpy.data.objects.new('Camera', cam_camera)
ob_plane = bpy.data.objects.new('Plane', me_plane)
ob_cube = bpy.data.objects.new('Cube', me_cube_001)
ob_cylinder = bpy.data.objects.new('Cylinder', me_cylinder)
ob_cylinder_001 = bpy.data.objects.new('Cylinder.001', me_cylinder_001)
ob_cylinder_002 = bpy.data.objects.new('Cylinder.002', me_cylinder_002)

# ---- transforms, parenting, visibility, modifiers, constraints
ob_empty.location = (0.0, 0.0, 0.0)
ob_empty.rotation_euler = (1.571, 0.0, 3.142)
ob_empty.empty_display_type = 'IMAGE'
ob_empty.empty_display_size = 5.0
ob_empty.hide_select = True
ob_light.location = (4.076, 1.005, 5.904)
ob_light.rotation_euler = (0.6503, 0.05522, 1.866)
ob_light.lock_rotations_4d = False
ob_light.empty_display_type = 'ARROWS'
ob_light.color = (0.0, 0.0, 0.0, 0.0)
ob_light.lineart.crease_threshold = 0.0
ob_camera.location = (7.359, -6.926, 4.958)
ob_camera.rotation_euler = (1.109, 0.0, 0.8149)
ob_camera.lock_rotations_4d = False
ob_camera.empty_display_type = 'ARROWS'
ob_camera.color = (0.0, 0.0, 0.0, 0.0)
ob_camera.display_type = 'WIRE'
ob_camera.lineart.crease_threshold = 0.0
ob_plane.location = (2.936e-19, 6.52e-35, 0.001322)
ob_plane.rotation_euler = (0.0, 1.745, 3.142)
_m = ob_plane.modifiers.new('Subdivision', 'SUBSURF')
_m = ob_plane.modifiers.new('Mirror', 'MIRROR')
_m.use_axis = (False, True, False)
_m.use_clip = True
ob_cube.location = (-0.8456, 1.202e-08, 0.08943)
ob_cube.scale = (0.3569, 0.3569, 0.3569)
_m = ob_cube.modifiers.new('Subdivision', 'SUBSURF')
ob_cylinder.location = (-0.7276, 1.199e-07, 0.1823)
ob_cylinder.rotation_euler = (-4.712, -0.0, 0.0)
ob_cylinder.scale = (0.04778, 0.04778, 0.09161)
ob_cylinder_001.location = (-1.395, 1.215e-07, 0.1883)
ob_cylinder_001.rotation_euler = (-4.712, -0.0, 0.0)
ob_cylinder_001.scale = (0.04778, 0.04778, 0.09161)
ob_cylinder_002.location = (-2.066, 1.234e-07, 0.1957)
ob_cylinder_002.rotation_euler = (-4.712, -0.0, 0.0)
ob_cylinder_002.scale = (0.04778, 0.04778, 0.09161)

# ---- collection membership
scene.collection.objects.link(ob_empty)
col_collection.objects.link(ob_light)
col_collection.objects.link(ob_camera)
col_collection.objects.link(ob_plane)
col_collection.objects.link(ob_cube)
col_collection.objects.link(ob_cylinder)
col_collection.objects.link(ob_cylinder_001)
col_collection.objects.link(ob_cylinder_002)

# ---- scene / render settings (as saved in the file)
scene.camera = ob_camera
scene.frame_start = 1; scene.frame_end = 250; scene.frame_set(2)
scene.render.engine = 'BLENDER_EEVEE_NEXT'
bpy.context.view_layer.update()
